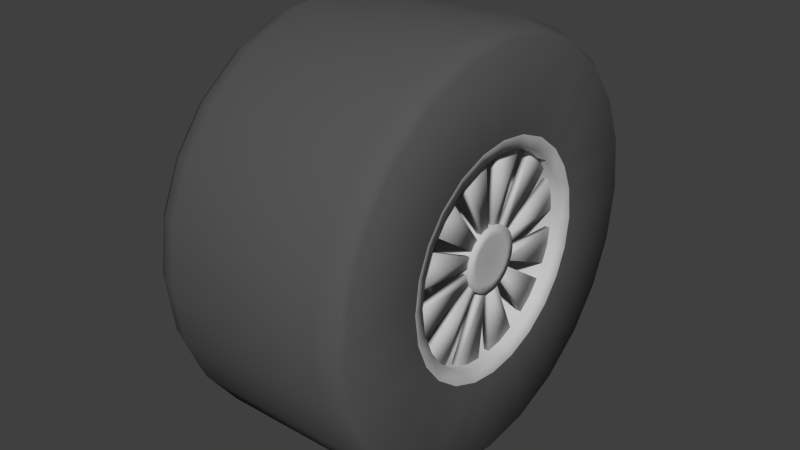 # Source: wheel_raid_1.blend  (saved by Blender 4.2.66; exported with 4.5.12 LTS)
import bpy
from mathutils import Matrix  # noqa: F401  (used for matrix-valued properties, if any)

bpy.ops.wm.read_factory_settings(use_empty=True)
scene = bpy.context.scene
scene.name = 'Scene'

# ---- materials (node trees are filled in below, after node groups)
mat_shiny___dddddd = bpy.data.materials.new('shiny [#dddddd]')
mat_shiny___dddddd.alpha_threshold = 0.0
mat_shiny___dddddd.use_transparent_shadow = False
mat_shiny___dddddd.diffuse_color = (0.5488, 0.5488, 0.5488, 1.0)
mat_shiny___dddddd.specular_color = (0.0, 0.0, 0.0)
mat_shiny___dddddd.roughness = 0.5
mat_black___333333 = bpy.data.materials.new('black [#333333]')
mat_black___333333.alpha_threshold = 0.0
mat_black___333333.use_transparent_shadow = False
mat_black___333333.diffuse_color = (0.09542, 0.09542, 0.09542, 1.0)
mat_black___333333.specular_color = (0.5, 0.5, 0.5)
mat_black___333333.roughness = 0.5
mat_black___333333.specular_intensity = 1.0

# ---- material node trees

# ---- world
world_world = bpy.data.worlds.new('World'); scene.world = world_world
world_world.color = (0.05088, 0.05088, 0.05088)
world_world.use_sun_shadow = False
world_world.sun_shadow_jitter_overblur = 0.0
world_world.cycles.sampling_method = 'NONE'
world_world.cycles.sample_map_resolution = 256

# ---- meshes
me_wheelparts_001_plane_001 = bpy.data.meshes.new('wheelparts.001_Plane.001')
me_wheelparts_001_plane_001.from_pydata([(-0.2428, 0.203, -0.1173), (-0.2099, 0.1799, -0.1039), (-0.2099, 0.2012, -0.05172), (-0.2428, 0.2271, -0.05837), (0.1166, 0.06288, -0.01659), (0.198, 0.06276, -0.01686), (0.1164, 0.065, 0.0), (0.1979, 0.065, 0.0), (0.2063, 0.2078, 0.0), (0.2127, 0.2271, -0.05837), (0.2127, 0.2345, 0.0), (0.2127, 0.203, -0.1173), (0.2063, 0.2012, -0.05172), (-0.2099, 0.2078, 0.0), (0.1979, 0.04794, 0.0), (0.198, 0.04629, -0.01244), (0.2063, 0.1799, -0.1039), (-0.2428, 0.2345, 0.0), (0.1911, 0.06023, -0.004624), (0.182, 0.06023, -0.004624), (0.1883, 0.2122, -0.01629), (0.178, 0.2122, -0.01629), (0.1883, 0.1941, -0.08873), (0.1911, 0.05509, -0.02518), (0.182, 0.05509, -0.02518), (0.178, 0.1941, -0.08873), (0.1166, 0.06288, 0.01659), (0.1164, 0.05633, 0.03244), (0.1979, 0.05633, 0.03244), (0.198, 0.06276, 0.01686), (0.2127, 0.2271, 0.05837), (0.2063, 0.2012, 0.05172), (-0.2099, 0.2012, 0.05172), (0.198, 0.04629, 0.01244), (0.1979, 0.04155, 0.02393), (0.1911, 0.05509, 0.02518), (0.1911, 0.06023, 0.004624), (0.178, 0.1941, 0.08873), (0.178, 0.2122, 0.01629), (0.182, 0.06023, 0.004624), (0.1883, 0.2122, 0.01629), (0.1883, 0.1941, 0.08873), (0.182, 0.05509, 0.02518), (-0.2428, 0.2031, 0.1172), (-0.2099, 0.1454, 0.1484), (-0.2428, 0.1641, 0.1675), (0.1166, 0.04581, 0.04616), (0.198, 0.04598, 0.04592), (0.1164, 0.0325, 0.05629), (0.2063, 0.1454, 0.1484), (0.2127, 0.1641, 0.1675), (0.2127, 0.1172, 0.2031), (0.2127, 0.2031, 0.1172), (0.198, 0.03391, 0.03387), (0.1941, 0.0, 0.0), (0.1979, 0.02397, 0.04152), (0.2063, 0.1039, 0.1799), (-0.2099, 0.1039, 0.1799), (0.1979, 0.0325, 0.05629), (-0.2099, 0.1799, 0.1038), (0.2063, 0.1799, 0.1038), (0.178, 0.1739, 0.1237), (0.182, 0.03412, 0.04985), (0.1883, 0.1202, 0.1756), (0.1911, 0.03412, 0.04985), (0.178, 0.1202, 0.1756), (0.1883, 0.1739, 0.1237), (0.1911, 0.04935, 0.03512), (0.182, 0.04935, 0.03512), (-0.2428, -4.6e-05, 0.2345), (0.1166, 0.01707, 0.06275), (0.2127, 0.063, 0.2258), (0.2127, -4.6e-05, 0.2345), (0.198, 0.01237, 0.0463), (0.2063, 0.05582, 0.2001), (-0.2099, 0.05582, 0.2001), (0.198, 0.01678, 0.06278), (0.2063, -4.1e-05, 0.2078), (-0.2099, -4.1e-05, 0.2078), (0.1883, 0.02021, 0.2125), (0.1911, 0.005737, 0.0603), (0.178, 0.092, 0.1919), (0.182, 0.005737, 0.0603), (0.182, 0.02611, 0.05447), (0.1883, 0.092, 0.1919), (0.178, 0.02021, 0.2125), (0.1911, 0.02611, 0.05447), (-0.2428, -0.063, 0.2259), (0.1166, -0.01707, 0.06275), (0.1164, -7e-05, 0.065), (0.1164, -0.0325, 0.05629), (0.1979, -0.0325, 0.05629), (0.2127, -0.063, 0.2258), (0.2127, -0.1172, 0.2031), (0.2063, -0.05582, 0.2001), (0.2063, -0.1039, 0.1799), (-0.2099, -0.1039, 0.1799), (-0.2099, -0.05582, 0.2001), (0.1979, -0.02397, 0.04152), (0.198, -0.01237, 0.0463), (0.198, -0.01678, 0.06278), (0.1979, -5.2e-05, 0.04794), (0.1979, -7e-05, 0.065), (-0.2428, -0.1172, 0.2031), (0.1883, -0.02021, 0.2125), (0.1883, -0.092, 0.1919), (0.1911, -0.005737, 0.0603), (0.178, -0.02021, 0.2125), (0.182, -0.005737, 0.0603), (0.182, -0.02611, 0.05447), (0.1911, -0.02611, 0.05447), (0.178, -0.092, 0.1919), (-0.2099, -0.1454, 0.1484), (-0.2099, -0.1799, 0.1038), (0.1166, -0.04581, 0.04616), (0.2127, -0.1641, 0.1675), (0.2063, -0.1454, 0.1484), (0.2127, -0.2031, 0.1172), (0.2063, -0.1799, 0.1038), (0.198, -0.04598, 0.04592), (0.198, -0.03391, 0.03387), (0.1883, -0.1739, 0.1237), (0.182, -0.04935, 0.03512), (0.182, -0.03412, 0.04985), (0.1911, -0.03412, 0.04985), (0.1883, -0.1202, 0.1756), (0.178, -0.1202, 0.1756), (0.178, -0.1739, 0.1237), (0.1911, -0.04935, 0.03512), (-0.2428, -0.2271, 0.05837), (0.1166, -0.06288, 0.01659), (0.198, -0.06276, 0.01686), (0.1979, -0.05633, 0.03244), (0.1164, -0.05633, 0.03244), (0.1164, -0.065, 0.0), (0.1979, -0.065, 0.0), (0.2063, -0.2012, 0.05172), (0.2127, -0.2271, 0.05837), (0.2127, -0.2345, 0.0), (0.2063, -0.2078, 0.0), (-0.2099, -0.2078, 0.0), (-0.2099, -0.2012, 0.05172), (0.1979, -0.04794, 0.0), (0.198, -0.04629, 0.01244), (0.1979, -0.04155, 0.02393), (-0.2428, -0.2345, 0.0), (0.1883, -0.1941, 0.08873), (0.1883, -0.2122, 0.01629), (0.182, -0.06023, 0.004624), (0.1911, -0.05509, 0.02518), (0.182, -0.05509, 0.02518), (0.1911, -0.06023, 0.004624), (0.178, -0.2122, 0.01629), (0.178, -0.1941, 0.08873), (-0.2428, -0.203, -0.1173), (-0.2428, -0.2271, -0.05837), (-0.2099, -0.2012, -0.05172), (-0.2099, -0.1799, -0.1039), (0.1166, -0.06288, -0.01659), (0.2127, -0.2271, -0.05837), (0.2063, -0.2012, -0.05172), (0.2127, -0.203, -0.1173), (0.2063, -0.1799, -0.1039), (0.198, -0.06276, -0.01686), (0.198, -0.04629, -0.01244), (0.1911, -0.06023, -0.004624), (0.1883, -0.2122, -0.0163), (0.182, -0.06023, -0.004624), (0.1911, -0.05509, -0.02518), (0.182, -0.05509, -0.02518), (0.178, -0.1941, -0.08873), (0.178, -0.2122, -0.0163), (0.1883, -0.1941, -0.08873), (-0.2099, -0.1454, -0.1484), (-0.2428, -0.1641, -0.1675), (0.1166, -0.04581, -0.04616), (0.198, -0.04598, -0.04592), (0.1979, -0.05626, -0.03256), (0.1164, -0.05626, -0.03256), (0.1164, -0.0325, -0.05629), (0.1979, -0.0325, -0.05629), (0.2127, -0.1641, -0.1675), (0.2127, -0.1172, -0.2031), (0.2063, -0.1454, -0.1484), (0.2063, -0.1039, -0.1799), (0.1979, -0.02397, -0.04152), (0.198, -0.03391, -0.03387), (0.1979, -0.04149, -0.02402), (-0.2099, -0.1039, -0.1799), (-0.2428, -0.1172, -0.2031), (0.1911, -0.04935, -0.03512), (0.182, -0.04935, -0.03512), (0.182, -0.03412, -0.04985), (0.1911, -0.03412, -0.04985), (0.1883, -0.1202, -0.1756), (0.178, -0.1202, -0.1756), (0.1883, -0.1739, -0.1237), (0.178, -0.1739, -0.1237), (0.1166, -0.01707, -0.06275), (0.1164, -7e-05, -0.065), (0.198, -0.01678, -0.06278), (0.2127, -0.063, -0.2258), (0.2063, -0.05582, -0.2001), (-0.2099, -0.05582, -0.2001), (0.198, -0.01237, -0.0463), (0.1979, -7e-05, -0.065), (0.1979, -5.2e-05, -0.04794), (0.1911, -0.005737, -0.0603), (0.182, -0.02611, -0.05447), (0.178, -0.092, -0.1919), (0.1911, -0.02611, -0.05447), (0.1883, -0.092, -0.1919), (0.1883, -0.02021, -0.2125), (0.178, -0.02021, -0.2125), (0.182, -0.005737, -0.0603), (-0.2428, 0.063, -0.2259), (0.1166, 0.01707, -0.06275), (0.1164, 0.0325, -0.05629), (0.1979, 0.0325, -0.05629), (0.2063, 0.05582, -0.2001), (0.2127, 0.063, -0.2258), (0.2127, 0.1172, -0.2031), (0.2063, -4.1e-05, -0.2078), (0.2127, -4.6e-05, -0.2345), (0.2063, 0.1039, -0.1799), (-0.2099, 0.1039, -0.1799), (-0.2099, 0.05582, -0.2001), (0.1979, 0.02397, -0.04152), (0.198, 0.01237, -0.0463), (0.198, 0.01678, -0.06278), (-0.2099, -4.1e-05, -0.2078), (-0.2428, 0.1172, -0.2031), (0.1883, 0.092, -0.1919), (0.182, 0.005737, -0.0603), (0.182, 0.02611, -0.05447), (0.178, 0.092, -0.1919), (0.1911, 0.005737, -0.0603), (0.1883, 0.02021, -0.2125), (0.1911, 0.02611, -0.05447), (0.178, 0.02021, -0.2125), (-0.2428, 0.1641, -0.1675), (-0.2099, 0.1454, -0.1484), (0.1166, 0.04581, -0.04616), (0.1164, 0.05626, -0.03256), (0.1979, 0.05626, -0.03256), (0.2127, 0.1641, -0.1675), (0.2063, 0.1454, -0.1484), (0.198, 0.04598, -0.04592), (0.198, 0.03391, -0.03387), (0.1979, 0.04149, -0.02402), (0.178, 0.1739, -0.1237), (0.182, 0.04935, -0.03512), (0.178, 0.1202, -0.1756), (0.1883, 0.1739, -0.1237), (0.1911, 0.03412, -0.04985), (0.182, 0.03412, -0.04985), (0.1883, 0.1202, -0.1756), (0.1911, 0.04935, -0.03512), (0.2127, 0.4067, 0.0), (-0.199, 0.3608, -0.2084), (-0.199, 0.4035, -0.1037), (-0.1651, 0.4151, -0.1067), (-0.1651, 0.3711, -0.2143), (0.2127, 0.3939, -0.1012), (0.2013, 0.4033, -0.1037), (0.2013, 0.4165, 0.0), (0.2127, 0.3522, -0.2034), (0.2013, 0.3606, -0.2083), (0.1658, 0.4151, -0.1067), (0.1658, 0.4286, 0.0), (-0.1651, 0.4286, 0.0), (-0.2135, 0.352, -0.2033), (-0.2135, 0.3938, -0.1012), (-0.199, 0.4166, 0.0), (-0.2135, 0.4066, 0.0), (0.1658, 0.3711, -0.2143), (-0.1651, 0.4151, 0.1067), (-0.199, 0.4035, 0.1037), (0.2013, 0.4033, 0.1037), (0.2127, 0.3939, 0.1012), (0.1658, 0.4151, 0.1067), (-0.2135, 0.3938, 0.1012), (-0.2428, 0.2271, 0.05837), (0.2127, 0.2846, 0.2905), (-0.199, 0.3609, 0.2083), (-0.199, 0.2916, 0.2976), (-0.1651, 0.2999, 0.3061), (-0.1651, 0.3712, 0.2142), (0.2127, 0.2033, 0.3522), (0.2013, 0.2915, 0.2975), (0.2013, 0.2082, 0.3607), (0.2013, 0.3607, 0.2082), (0.1658, 0.2999, 0.3061), (0.1658, 0.2143, 0.3711), (-0.1651, 0.2143, 0.3711), (-0.2135, 0.3521, 0.2032), (-0.2135, 0.2845, 0.2904), (-0.199, 0.2083, 0.3608), (-0.2135, 0.2033, 0.3521), (-0.2428, 0.1172, 0.2031), (0.1658, 0.3712, 0.2142), (0.2127, 0.3522, 0.2033), (-0.199, -8.2e-05, 0.4166), (-0.1651, -8.4e-05, 0.4286), (-0.1651, 0.1151, 0.4128), (-0.199, 0.1119, 0.4013), (0.2013, 0.1119, 0.4011), (0.2127, 0.1093, 0.3917), (0.2013, -8.2e-05, 0.4165), (0.1658, 0.1151, 0.4128), (-0.2135, 0.1092, 0.3916), (-0.2135, -8e-05, 0.4066), (-0.2428, 0.063, 0.2259), (0.1658, -8.4e-05, 0.4286), (0.2127, -8e-05, 0.4067), (0.2127, -0.1093, 0.3917), (0.2127, -0.2033, 0.3522), (-0.199, -0.1119, 0.4013), (-0.1651, -0.1151, 0.4128), (0.2013, -0.1119, 0.4011), (0.2013, -0.2082, 0.3607), (0.1658, -0.1151, 0.4128), (0.1658, -0.2143, 0.3711), (-0.1651, -0.2143, 0.3711), (-0.2135, -0.1092, 0.3916), (-0.199, -0.2083, 0.3608), (-0.2135, -0.2033, 0.3521), (0.2127, -0.2846, 0.2905), (-0.199, -0.3609, 0.2083), (-0.1651, -0.3712, 0.2142), (-0.1651, -0.2999, 0.3061), (-0.199, -0.2916, 0.2976), (0.2013, -0.2915, 0.2975), (0.2127, -0.3522, 0.2033), (0.2013, -0.3607, 0.2082), (0.1658, -0.2999, 0.3061), (-0.2135, -0.3521, 0.2032), (-0.2428, -0.2031, 0.1172), (-0.2135, -0.2845, 0.2904), (-0.2428, -0.1641, 0.1675), (0.1658, -0.3712, 0.2142), (0.2127, -0.4067, 0.0), (-0.199, -0.4035, 0.1037), (-0.1651, -0.4151, 0.1067), (0.2127, -0.3939, 0.1012), (0.2013, -0.4033, 0.1037), (0.2013, -0.4165, 0.0), (0.1658, -0.4151, 0.1067), (0.1658, -0.4286, 0.0), (-0.1651, -0.4286, 0.0), (-0.2135, -0.3938, 0.1012), (-0.199, -0.4166, 0.0), (-0.2135, -0.4066, 0.0), (0.2127, -0.3939, -0.1012), (-0.199, -0.3608, -0.2084), (-0.1651, -0.3711, -0.2143), (-0.1651, -0.4151, -0.1067), (-0.199, -0.4035, -0.1037), (0.2013, -0.4033, -0.1037), (0.2127, -0.3522, -0.2034), (0.2013, -0.3606, -0.2083), (0.1658, -0.4151, -0.1067), (-0.2135, -0.3938, -0.1012), (-0.2135, -0.352, -0.2033), (0.1658, -0.3711, -0.2143), (-0.199, -0.2916, -0.2976), (-0.1651, -0.2999, -0.3061), (0.2127, -0.2033, -0.3522), (0.2127, -0.2846, -0.2905), (0.2013, -0.2915, -0.2975), (0.2013, -0.2082, -0.3607), (0.1658, -0.2999, -0.3061), (0.1658, -0.2143, -0.3711), (-0.1651, -0.2143, -0.3711), (-0.2135, -0.2845, -0.2904), (-0.199, -0.2083, -0.3608), (-0.2135, -0.2033, -0.3521), (-0.1651, -0.1151, -0.4128), (-0.199, -0.1119, -0.4013), (0.2013, -0.1119, -0.4011), (0.2127, -0.1093, -0.3917), (0.1658, -0.1151, -0.4128), (-0.2135, -0.1092, -0.3916), (-0.2428, -0.063, -0.2259), (0.2127, 0.2033, -0.3522), (-0.199, -8.2e-05, -0.4166), (-0.199, 0.1119, -0.4013), (-0.1651, 0.1151, -0.4128), (-0.1651, -8.4e-05, -0.4286), (0.2127, 0.1093, -0.3917), (0.2013, 0.1119, -0.4011), (0.2013, 0.2082, -0.3607), (0.2013, -8.2e-05, -0.4165), (0.1658, 0.1151, -0.4128), (0.1658, 0.2143, -0.3711), (-0.1651, 0.2143, -0.3711), (-0.2135, 0.1092, -0.3916), (-0.2428, -4.6e-05, -0.2345), (-0.2135, -8e-05, -0.4066), (-0.199, 0.2083, -0.3608), (-0.2135, 0.2033, -0.3521), (0.1658, -8.4e-05, -0.4286), (0.2127, -8e-05, -0.4067), (-0.1651, 0.2999, -0.3061), (-0.199, 0.2916, -0.2976), (0.2013, 0.2915, -0.2975), (0.2127, 0.2846, -0.2905), (0.1658, 0.2999, -0.3061), (-0.2135, 0.2845, -0.2904)], [], [(0, 1, 2, 3), (6, 7, 5, 4), (22, 23, 24, 25), (26, 27, 28, 29), (6, 26, 29, 7), (8, 10, 30, 31), (55, 54, 53), (55, 73, 54), (74, 75, 57, 56), (58, 76, 73, 55), (74, 77, 78, 75), (94, 95, 96, 97), (100, 99, 101, 102), (115, 117, 118, 116), (130, 131, 132, 133), (134, 135, 131, 130), (154, 155, 156, 157), (159, 161, 162, 160), (175, 176, 177, 178), (179, 180, 176, 175), (173, 188, 189, 174), (179, 198, 200, 180), (220, 219, 222, 223), (14, 54, 15), (33, 34, 54), (14, 33, 54), (99, 54, 101), (98, 54, 99), (98, 120, 54), (143, 54, 144), (142, 54, 143), (142, 164, 54), (186, 54, 187), (185, 54, 186), (204, 206, 54), (185, 204, 54), (227, 54, 228), (248, 249, 54), (227, 248, 54), (259, 260, 261, 262), (266, 267, 264, 263), (265, 264, 268, 269), (269, 268, 261, 270), (260, 259, 271, 272), (270, 261, 260, 273), (273, 260, 272, 274), (262, 261, 268, 275), (268, 264, 267, 275), (265, 269, 280, 278), (269, 270, 276, 280), (270, 273, 277, 276), (284, 285, 286, 287), (290, 289, 292, 293), (293, 292, 286, 294), (285, 284, 295, 296), (294, 286, 285, 297), (287, 286, 292, 300), (50, 52, 301, 283), (292, 289, 291, 300), (302, 303, 304, 305), (288, 290, 306, 307), (290, 293, 309, 306), (293, 294, 304, 309), (294, 297, 305, 304), (303, 313, 309, 304), (309, 313, 308, 306), (93, 92, 315, 316), (320, 319, 321, 322), (322, 321, 318, 323), (323, 318, 317, 325), (325, 317, 324, 326), (93, 316, 327, 115), (328, 329, 330, 331), (320, 322, 335, 332), (322, 323, 330, 335), (323, 325, 331, 330), (329, 340, 335, 330), (335, 340, 334, 332), (346, 345, 347, 348), (348, 347, 343, 349), (349, 343, 342, 351), (138, 341, 353, 159), (354, 355, 356, 357), (346, 348, 361, 358), (348, 349, 356, 361), (349, 351, 357, 356), (351, 352, 362, 357), (355, 364, 361, 356), (361, 364, 360, 358), (367, 368, 369, 370), (370, 369, 371, 372), (372, 371, 366, 373), (373, 366, 365, 375), (375, 365, 374, 376), (367, 370, 379, 380), (370, 372, 381, 379), (372, 373, 377, 381), (373, 375, 378, 377), (385, 386, 387, 388), (391, 390, 393, 394), (394, 393, 387, 395), (395, 387, 386, 399), (399, 386, 396, 400), (388, 387, 393, 401), (393, 390, 392, 401), (391, 394, 407, 405), (394, 395, 403, 407), (395, 399, 404, 403), (8, 12, 9, 10), (9, 12, 16, 11), (12, 8, 13, 2), (7, 14, 15, 5), (12, 2, 1, 16), (2, 13, 17, 3), (22, 20, 18, 23), (25, 24, 19, 21), (23, 18, 19, 24), (20, 22, 25, 21), (18, 20, 21, 19), (43, 282, 32, 59), (30, 52, 60, 31), (31, 32, 13, 8), (7, 29, 33, 14), (29, 28, 34, 33), (31, 60, 59, 32), (32, 282, 17, 13), (41, 35, 36, 40), (37, 38, 39, 42), (35, 42, 39, 36), (40, 38, 37, 41), (36, 39, 38, 40), (41, 37, 42, 35), (43, 59, 44, 45), (48, 58, 47, 46), (56, 49, 50, 51), (50, 49, 60, 52), (49, 56, 57, 44), (58, 55, 53, 47), (49, 44, 59, 60), (44, 57, 299, 45), (66, 63, 64, 67), (61, 68, 62, 65), (67, 64, 62, 68), (63, 66, 61, 65), (64, 63, 65, 62), (66, 67, 68, 61), (69, 312, 75, 78), (48, 70, 76, 58), (56, 51, 71, 74), (71, 72, 77, 74), (75, 312, 299, 57), (79, 80, 86, 84), (85, 81, 83, 82), (80, 82, 83, 86), (84, 81, 85, 79), (86, 83, 81, 84), (79, 85, 82, 80), (69, 78, 97, 87), (88, 100, 102, 89), (90, 91, 100, 88), (95, 94, 92, 93), (92, 94, 77, 72), (91, 98, 99, 100), (94, 97, 78, 77), (97, 96, 103, 87), (104, 105, 110, 106), (107, 108, 109, 111), (106, 110, 109, 108), (105, 104, 107, 111), (110, 105, 111, 109), (104, 106, 108, 107), (337, 339, 112, 113), (90, 114, 119, 91), (95, 93, 115, 116), (116, 112, 96, 95), (91, 119, 120, 98), (116, 118, 113, 112), (112, 339, 103, 96), (121, 128, 124, 125), (127, 126, 123, 122), (128, 122, 123, 124), (125, 126, 127, 121), (124, 123, 126, 125), (121, 127, 122, 128), (337, 113, 141, 129), (139, 136, 137, 138), (137, 136, 118, 117), (136, 139, 140, 141), (135, 142, 143, 131), (131, 143, 144, 132), (136, 141, 113, 118), (141, 140, 145, 129), (146, 147, 151, 149), (153, 150, 148, 152), (149, 151, 148, 150), (147, 146, 153, 152), (151, 147, 152, 148), (146, 149, 150, 153), (134, 158, 163, 135), (139, 138, 159, 160), (160, 156, 140, 139), (135, 163, 164, 142), (160, 162, 157, 156), (156, 155, 145, 140), (172, 168, 165, 166), (170, 171, 167, 169), (168, 169, 167, 165), (166, 171, 170, 172), (165, 167, 171, 166), (172, 170, 169, 168), (154, 157, 173, 174), (184, 183, 181, 182), (181, 183, 162, 161), (183, 184, 188, 173), (180, 185, 186, 176), (176, 186, 187, 177), (183, 173, 157, 162), (196, 194, 193, 190), (197, 191, 192, 195), (190, 193, 192, 191), (194, 196, 197, 195), (193, 194, 195, 192), (196, 190, 191, 197), (397, 383, 203, 230), (198, 199, 205, 200), (184, 182, 201, 202), (201, 223, 222, 202), (202, 203, 188, 184), (180, 200, 204, 185), (200, 205, 206, 204), (202, 222, 230, 203), (203, 383, 189, 188), (212, 207, 210, 211), (213, 209, 208, 214), (207, 214, 208, 210), (211, 209, 213, 212), (210, 208, 209, 211), (212, 213, 214, 207), (397, 230, 226, 215), (217, 218, 229, 216), (224, 219, 220, 221), (219, 224, 225, 226), (218, 227, 228, 229), (219, 226, 230, 222), (226, 225, 231, 215), (237, 232, 238, 236), (239, 233, 234, 235), (236, 238, 234, 233), (232, 237, 239, 235), (238, 232, 235, 234), (237, 236, 233, 239), (0, 240, 241, 1), (242, 243, 244, 247), (217, 242, 247, 218), (224, 221, 245, 246), (245, 11, 16, 246), (246, 241, 225, 224), (218, 247, 248, 227), (247, 244, 249, 248), (246, 16, 1, 241), (241, 240, 231, 225), (253, 257, 254, 256), (250, 252, 255, 251), (257, 251, 255, 254), (256, 252, 250, 253), (254, 255, 252, 256), (253, 250, 251, 257), (10, 9, 263, 258), (258, 263, 264, 265), (0, 3, 272, 271), (274, 272, 3, 17), (9, 11, 266, 263), (10, 258, 279, 30), (258, 265, 278, 279), (273, 274, 281, 277), (274, 17, 282, 281), (51, 50, 283, 288), (288, 283, 289, 290), (301, 291, 289, 283), (43, 45, 296, 295), (297, 285, 296, 298), (298, 296, 45, 299), (51, 288, 307, 71), (314, 307, 306, 308), (305, 310, 311, 302), (69, 311, 310, 312), (297, 298, 310, 305), (298, 299, 312, 310), (71, 307, 314, 72), (316, 315, 319, 320), (326, 324, 87, 103), (316, 320, 332, 327), (333, 327, 332, 334), (331, 338, 336, 328), (337, 336, 338, 339), (325, 326, 338, 331), (326, 103, 339, 338), (115, 327, 333, 117), (138, 137, 344, 341), (341, 344, 345, 346), (351, 342, 350, 352), (352, 350, 129, 145), (341, 346, 358, 353), (359, 353, 358, 360), (357, 362, 363, 354), (154, 363, 362, 155), (352, 145, 155, 362), (159, 353, 359, 161), (182, 181, 368, 367), (376, 374, 174, 189), (182, 367, 380, 201), (375, 376, 382, 378), (376, 189, 383, 382), (221, 220, 389, 384), (384, 389, 390, 391), (402, 392, 390, 389), (386, 385, 398, 396), (397, 215, 396, 398), (400, 396, 215, 231), (220, 223, 402, 389), (221, 384, 406, 245), (384, 391, 405, 406), (399, 400, 408, 404), (400, 231, 240, 408), (46, 47, 28, 27), (53, 54, 34), (73, 101, 54), (76, 102, 101, 73), (163, 177, 187, 164), (15, 54, 249), (120, 144, 54), (164, 187, 54), (228, 54, 206), (284, 287, 276, 277), (287, 300, 280, 276), (280, 300, 291, 278), (302, 317, 318, 303), (303, 318, 321, 313), (321, 319, 308, 313), (328, 342, 343, 329), (333, 334, 345, 344), (329, 343, 347, 340), (347, 345, 334, 340), (354, 365, 366, 355), (355, 366, 371, 364), (371, 369, 360, 364), (385, 388, 377, 378), (402, 380, 379, 392), (388, 401, 381, 377), (381, 401, 392, 379), (259, 262, 403, 404), (266, 406, 405, 267), (262, 275, 407, 403), (407, 275, 267, 405), (4, 5, 244, 243), (5, 15, 249, 244), (47, 53, 34, 28), (70, 89, 102, 76), (114, 133, 132, 119), (119, 132, 144, 120), (158, 178, 177, 163), (216, 229, 205, 199), (229, 228, 206, 205), (301, 279, 278, 291), (277, 281, 295, 284), (43, 295, 281, 282), (30, 279, 301, 52), (314, 308, 319, 315), (317, 302, 311, 324), (69, 87, 324, 311), (92, 72, 314, 315), (342, 328, 336, 350), (337, 129, 350, 336), (137, 117, 333, 344), (359, 360, 369, 368), (365, 354, 363, 374), (154, 174, 374, 363), (181, 161, 359, 368), (378, 382, 398, 385), (397, 398, 382, 383), (201, 380, 402, 223), (404, 408, 271, 259), (0, 271, 408, 240), (245, 406, 266, 11)])
me_wheelparts_001_plane_001.polygons.foreach_set('use_smooth', [True] * 384)
me_wheelparts_001_plane_001.polygons.foreach_set('material_index', [0, 0, 0, 0, 0, 0, 0, 0, 0, 0, 0, 0, 0, 0, 0, 0, 0, 0, 0, 0, 0, 0, 0, 0, 0, 0, 0, 0, 0, 0, 0, 0, 0, 0, 0, 0, 0, 0, 0, 1, 1, 1, 1, 1, 1, 1, 1, 1, 1, 1, 1, 1, 1, 1, 1, 1, 1, 1, 1, 1, 1, 1, 1, 1, 1, 1, 1, 1, 1, 1, 1, 1, 1, 1, 1, 1, 1, 1, 1, 1, 1, 1, 1, 1, 1, 1, 1, 1, 1, 1, 1, 1, 1, 1, 1, 1, 1, 1, 1, 1, 1, 1, 1, 1, 1, 1, 1, 1, 0, 0, 0, 0, 0, 0, 0, 0, 0, 0, 0, 0, 0, 0, 0, 0, 0, 0, 0, 0, 0, 0, 0, 0, 0, 0, 0, 0, 0, 0, 0, 0, 0, 0, 0, 0, 0, 0, 0, 0, 0, 0, 0, 0, 0, 0, 0, 0, 0, 0, 0, 0, 0, 0, 0, 0, 0, 0, 0, 0, 0, 0, 0, 0, 0, 0, 0, 0, 0, 0, 0, 0, 0, 0, 0, 0, 0, 0, 0, 0, 0, 0, 0, 0, 0, 0, 0, 0, 0, 0, 0, 0, 0, 0, 0, 0, 0, 0, 0, 0, 0, 0, 0, 0, 0, 0, 0, 0, 0, 0, 0, 0, 0, 0, 0, 0, 0, 0, 0, 0, 0, 0, 0, 0, 0, 0, 0, 0, 0, 0, 0, 0, 0, 0, 0, 0, 0, 0, 0, 0, 0, 0, 0, 0, 0, 0, 0, 0, 0, 0, 0, 0, 0, 0, 0, 0, 0, 0, 0, 1, 1, 1, 1, 1, 1, 1, 1, 1, 1, 1, 1, 1, 1, 1, 1, 1, 1, 1, 1, 1, 1, 1, 1, 1, 1, 1, 1, 1, 1, 1, 1, 1, 1, 1, 1, 1, 1, 1, 1, 1, 1, 1, 1, 1, 1, 1, 1, 1, 1, 1, 1, 1, 1, 1, 1, 1, 0, 0, 0, 0, 0, 0, 0, 0, 0, 1, 1, 1, 1, 1, 1, 1, 1, 1, 1, 1, 1, 1, 1, 1, 1, 1, 1, 1, 1, 1, 0, 0, 0, 0, 0, 0, 0, 0, 0, 1, 1, 1, 1, 1, 1, 1, 1, 1, 1, 1, 1, 1, 1, 1, 1, 1, 1, 1, 1, 1])
me_wheelparts_001_plane_001.materials.append(mat_shiny___dddddd)
me_wheelparts_001_plane_001.materials.append(mat_black___333333)
me_wheelparts_001_plane_001.use_remesh_preserve_volume = False
me_wheelparts_001_plane_001.use_remesh_preserve_attributes = False
me_wheelparts_001_plane_001.use_mirror_vertex_groups = False
me_wheelparts_001_plane_001.update()
me_wheelparts_001_plane_001.normals_split_custom_set([tuple(v) for v in zip(*[iter([-0.9498, -0.271, 0.1565, -0.3439, -0.8132, 0.4696, -0.3435, -0.9083, 0.2386, -0.9493, -0.3042, 0.07969, 0.0005409, 1.0, -6.735e-08, 0.6766, 0.7363, -4.882e-08, 0.682, 0.7065, -0.1891, 0.0003065, 0.9661, -0.258, 0.5629, 0.3606, -0.7438, 0.5939, -0.7236, -0.3517, -0.5787, -0.7367, -0.3498, -0.5759, 0.3514, -0.7381, 0.0003074, 0.9663, 0.2575, 7.368e-05, 0.8663, 0.4995, 0.6767, 0.6378, 0.3678, 0.6821, 0.7065, 0.1887, 0.0005409, 1.0, -6.735e-08, 0.0003074, 0.9663, 0.2575, 0.6821, 0.7065, 0.1887, 0.6766, 0.7363, -4.882e-08, 0.6445, -0.7646, 0.0, 0.9942, -0.108, -5.964e-10, 0.9942, -0.1041, -0.02728, 0.6456, -0.7387, -0.1939, 0.9994, -0.01782, -0.03087, 0.9973, -0.05221, -0.05213, 0.9993, -0.02686, -0.02683, 0.9994, -0.01782, -0.03087, 0.9993, -0.009807, -0.03668, 0.9973, -0.05221, -0.05213, 0.6456, -0.2013, -0.7367, -0.3435, -0.2475, -0.9059, -0.3432, -0.4696, -0.8134, 0.6445, -0.3823, -0.6622, 0.6766, 0.3682, 0.6377, 0.682, 0.1894, 0.7064, 0.9993, -0.009807, -0.03668, 0.9994, -0.01782, -0.03087, 0.6456, -0.2013, -0.7367, 0.6466, 7.389e-05, -0.7628, -0.3439, 9.027e-05, -0.939, -0.3435, -0.2475, -0.9059, 0.6456, 0.2014, -0.7367, 0.6445, 0.3823, -0.6622, -0.3432, 0.4696, -0.8134, -0.3435, 0.2476, -0.9059, 0.6821, -0.1898, 0.7062, 0.9993, 0.009864, -0.03668, 0.9994, 5.654e-05, -0.03566, 0.6767, -0.0003719, 0.7363, 0.9942, 0.07567, -0.0765, 0.9942, 0.09286, -0.0536, 0.6466, 0.6606, -0.3813, 0.6456, 0.5373, -0.5427, 0.0003074, -0.9663, 0.2575, 0.6821, -0.7065, 0.1887, 0.6767, -0.6378, 0.3678, 7.368e-05, -0.8663, 0.4995, 0.0005409, -1.0, 6.735e-08, 0.6766, -0.7363, 4.882e-08, 0.6821, -0.7065, 0.1887, 0.0003074, -0.9663, 0.2575, -0.9498, 0.271, 0.1565, -0.9493, 0.3042, 0.07969, -0.3435, 0.9083, 0.2386, -0.3439, 0.8132, 0.4696, 0.9942, 0.1041, 0.02728, 0.9942, 0.09285, 0.05362, 0.6466, 0.6606, 0.3815, 0.6456, 0.7386, 0.194, 0.0003105, -0.7062, -0.7081, 0.6821, -0.5167, -0.5174, 0.6767, -0.6374, -0.3685, 7.367e-05, -0.8658, -0.5005, 0.0005424, -0.5, -0.866, 0.6766, -0.3682, -0.6377, 0.6821, -0.5167, -0.5174, 0.0003105, -0.7062, -0.7081, -0.3435, 0.6607, 0.6674, -0.3432, 0.4696, 0.8134, -0.9488, 0.158, 0.2736, -0.9493, 0.2211, 0.2236, 0.0005424, -0.5, -0.866, 0.0003078, -0.2601, -0.9656, 0.6821, -0.1898, -0.7062, 0.6766, -0.3682, -0.6377, 0.9942, -0.02841, 0.1038, 0.6456, -0.2013, 0.7367, 0.6466, 7.385e-05, 0.7628, 0.9942, 1.123e-05, 0.1072, 0.9994, -0.03565, 0.0, 0.9973, -0.05221, -0.05213, 0.9993, -0.03667, 0.009845, 0.9993, -0.0367, -0.009795, 0.9994, -0.03091, -0.01778, 0.9973, -0.05221, -0.05213, 0.9994, -0.03565, 0.0, 0.9993, -0.0367, -0.009795, 0.9973, -0.05221, -0.05213, 0.9993, 0.009864, -0.03668, 0.9973, -0.05221, -0.05213, 0.9994, 5.654e-05, -0.03566, 0.9994, 0.01782, -0.03087, 0.9973, -0.05221, -0.05213, 0.9993, 0.009864, -0.03668, 0.9994, 0.01782, -0.03087, 0.9993, 0.02686, -0.02683, 0.9973, -0.05221, -0.05213, 0.9993, 0.0367, -0.009795, 0.9973, -0.05221, -0.05213, 0.9994, 0.03091, -0.01778, 0.9994, 0.03565, 0.0, 0.9973, -0.05221, -0.05213, 0.9993, 0.0367, -0.009795, 0.9994, 0.03565, 0.0, 0.9993, 0.03667, 0.009845, 0.9973, -0.05221, -0.05213, 0.9993, 0.02683, 0.02688, 0.9973, -0.05221, -0.05213, 0.9994, 0.03085, 0.01788, 0.9994, 0.01782, 0.03087, 0.9973, -0.05221, -0.05213, 0.9993, 0.02683, 0.02688, 0.9993, 0.009864, 0.03668, 0.9994, 5.682e-05, 0.03566, 0.9973, -0.05221, -0.05213, 0.9994, 0.01782, 0.03087, 0.9993, 0.009864, 0.03668, 0.9973, -0.05221, -0.05213, 0.9994, -0.01782, 0.03087, 0.9973, -0.05221, -0.05213, 0.9993, -0.009807, 0.03668, 0.9993, -0.02683, 0.02688, 0.9994, -0.03085, 0.01788, 0.9973, -0.05221, -0.05213, 0.9994, -0.01782, 0.03087, 0.9993, -0.02683, 0.02688, 0.9973, -0.05221, -0.05213, -0.451, 0.7729, -0.4463, -0.4512, 0.8632, -0.2266, -0.1655, 0.9539, -0.2504, -0.1654, 0.854, -0.4932, 0.8937, 0.3885, -0.2243, 0.4871, 0.7563, -0.4368, 0.4873, 0.8446, -0.2217, 0.8943, 0.4328, -0.1138, 0.4876, 0.8731, 0.0, 0.4873, 0.8446, -0.2217, 0.1613, 0.9546, -0.2505, 0.1613, 0.9869, 0.0, 0.1613, 0.9869, 0.0, 0.1613, 0.9546, -0.2505, -0.1655, 0.9539, -0.2504, -0.1656, 0.9862, -4.913e-09, -0.4512, 0.8632, -0.2266, -0.451, 0.7729, -0.4463, -0.8294, 0.4837, -0.2793, -0.83, 0.5395, -0.1417, -0.1656, 0.9862, -4.913e-09, -0.1655, 0.9539, -0.2504, -0.4512, 0.8632, -0.2266, -0.4513, 0.8924, 9.728e-09, -0.4513, 0.8924, 9.728e-09, -0.4512, 0.8632, -0.2266, -0.83, 0.5395, -0.1417, -0.8306, 0.5569, 1.049e-08, -0.1654, 0.854, -0.4932, -0.1655, 0.9539, -0.2504, 0.1613, 0.9546, -0.2505, 0.1612, 0.8547, -0.4935, 0.1613, 0.9546, -0.2505, 0.4873, 0.8446, -0.2217, 0.4871, 0.7563, -0.4368, 0.1612, 0.8547, -0.4935, 0.4876, 0.8731, 0.0, 0.1613, 0.9869, 0.0, 0.1613, 0.9546, 0.2505, 0.4873, 0.8446, 0.2216, 0.1613, 0.9869, 0.0, -0.1656, 0.9862, -4.913e-09, -0.1655, 0.9539, 0.2503, 0.1613, 0.9546, 0.2505, -0.1656, 0.9862, -4.913e-09, -0.4513, 0.8924, 9.728e-09, -0.4512, 0.8632, 0.2265, -0.1655, 0.9539, 0.2503, -0.451, 0.773, 0.4462, -0.4512, 0.6278, 0.6342, -0.1655, 0.6938, 0.7009, -0.1654, 0.8541, 0.493, 0.4876, 0.4365, 0.7561, 0.4873, 0.6143, 0.6206, 0.1613, 0.6943, 0.7014, 0.1613, 0.4934, 0.8547, 0.1613, 0.4934, 0.8547, 0.1613, 0.6943, 0.7014, -0.1655, 0.6938, 0.7009, -0.1656, 0.4931, 0.8541, -0.4512, 0.6278, 0.6342, -0.451, 0.773, 0.4462, -0.8294, 0.4838, 0.2792, -0.83, 0.3925, 0.3963, -0.1656, 0.4931, 0.8541, -0.1655, 0.6938, 0.7009, -0.4512, 0.6278, 0.6342, -0.4513, 0.4462, 0.7728, -0.1654, 0.8541, 0.493, -0.1655, 0.6938, 0.7009, 0.1613, 0.6943, 0.7014, 0.1612, 0.8548, 0.4934, 0.9942, -0.07567, -0.0765, 0.9942, -0.09287, -0.0536, 0.8937, 0.3885, 0.2243, 0.8943, 0.315, 0.318, 0.1613, 0.6943, 0.7014, 0.4873, 0.6143, 0.6206, 0.4871, 0.7564, 0.4366, 0.1612, 0.8548, 0.4934, -0.451, -8.858e-05, 0.8925, -0.1654, -9.763e-05, 0.9862, -0.1655, 0.2601, 0.9513, -0.4512, 0.2354, 0.8608, 0.8948, 0.2232, 0.3867, 0.4876, 0.4365, 0.7561, 0.4873, 0.2303, 0.8423, 0.8943, 0.1179, 0.4317, 0.4876, 0.4365, 0.7561, 0.1613, 0.4934, 0.8547, 0.1613, 0.2603, 0.952, 0.4873, 0.2303, 0.8423, 0.1613, 0.4934, 0.8547, -0.1656, 0.4931, 0.8541, -0.1655, 0.2601, 0.9513, 0.1613, 0.2603, 0.952, -0.1656, 0.4931, 0.8541, -0.4513, 0.4462, 0.7728, -0.4512, 0.2354, 0.8608, -0.1655, 0.2601, 0.9513, -0.1654, -9.763e-05, 0.9862, 0.1612, -9.766e-05, 0.9869, 0.1613, 0.2603, 0.952, -0.1655, 0.2601, 0.9513, 0.1613, 0.2603, 0.952, 0.1612, -9.766e-05, 0.9869, 0.4871, -8.696e-05, 0.8734, 0.4873, 0.2303, 0.8423, 0.9942, 0.05399, -0.09351, 0.9942, 0.02842, -0.1038, 0.8943, -0.1179, 0.4317, 0.8948, -0.2232, 0.3867, 0.4876, -0.4365, 0.7561, 0.4873, -0.2304, 0.8423, 0.1613, -0.2604, 0.9519, 0.1613, -0.4934, 0.8547, 0.1613, -0.4934, 0.8547, 0.1613, -0.2604, 0.9519, -0.1655, -0.2602, 0.9513, -0.1656, -0.4931, 0.8541, -0.1656, -0.4931, 0.8541, -0.1655, -0.2602, 0.9513, -0.4512, -0.2354, 0.8608, -0.4513, -0.4462, 0.7728, -0.4513, -0.4462, 0.7728, -0.4512, -0.2354, 0.8608, -0.83, -0.147, 0.538, -0.8306, -0.2785, 0.4823, 0.9942, 0.05399, -0.09351, 0.8948, -0.2232, 0.3867, 0.8943, -0.315, 0.318, 0.9942, 0.07567, -0.0765, -0.451, -0.773, 0.4462, -0.1654, -0.8541, 0.493, -0.1655, -0.6938, 0.7009, -0.4512, -0.6278, 0.6343, 0.4876, -0.4365, 0.7561, 0.1613, -0.4934, 0.8547, 0.1613, -0.6943, 0.7014, 0.4873, -0.6143, 0.6206, 0.1613, -0.4934, 0.8547, -0.1656, -0.4931, 0.8541, -0.1655, -0.6938, 0.7009, 0.1613, -0.6943, 0.7014, -0.1656, -0.4931, 0.8541, -0.4513, -0.4462, 0.7728, -0.4512, -0.6278, 0.6343, -0.1655, -0.6938, 0.7009, -0.1654, -0.8541, 0.493, 0.1612, -0.8548, 0.4934, 0.1613, -0.6943, 0.7014, -0.1655, -0.6938, 0.7009, 0.1613, -0.6943, 0.7014, 0.1612, -0.8548, 0.4934, 0.4871, -0.7564, 0.4366, 0.4873, -0.6143, 0.6206, 0.4876, -0.8731, 2.239e-07, 0.4873, -0.8446, 0.2216, 0.1613, -0.9546, 0.2504, 0.1614, -0.9869, 4.564e-07, 0.1614, -0.9869, 4.564e-07, 0.1613, -0.9546, 0.2504, -0.1655, -0.9539, 0.2503, -0.1656, -0.9862, 4.593e-07, -0.1656, -0.9862, 4.593e-07, -0.1655, -0.9539, 0.2503, -0.4512, -0.8632, 0.2265, -0.4513, -0.8924, 2.432e-07, 0.9942, 0.108, 5.964e-10, 0.8948, -0.4465, 7.436e-08, 0.8943, -0.4329, -0.1138, 0.9942, 0.1041, 0.02728, -0.451, -0.7729, -0.4463, -0.1654, -0.854, -0.4932, -0.1655, -0.9539, -0.2504, -0.4512, -0.8632, -0.2266, 0.4876, -0.8731, 2.239e-07, 0.1614, -0.9869, 4.564e-07, 0.1613, -0.9546, -0.2505, 0.4873, -0.8446, -0.2217, 0.1614, -0.9869, 4.564e-07, -0.1656, -0.9862, 4.593e-07, -0.1655, -0.9539, -0.2504, 0.1613, -0.9546, -0.2505, -0.1656, -0.9862, 4.593e-07, -0.4513, -0.8924, 2.432e-07, -0.4512, -0.8632, -0.2266, -0.1655, -0.9539, -0.2504, -0.4513, -0.8924, 2.432e-07, -0.8306, -0.5569, 1.271e-07, -0.83, -0.5395, -0.1417, -0.4512, -0.8632, -0.2266, -0.1654, -0.854, -0.4932, 0.1612, -0.8547, -0.4935, 0.1613, -0.9546, -0.2505, -0.1655, -0.9539, -0.2504, 0.1613, -0.9546, -0.2505, 0.1612, -0.8547, -0.4935, 0.4871, -0.7563, -0.4368, 0.4873, -0.8446, -0.2217, 0.8948, -0.2232, -0.3867, 0.8943, -0.3149, -0.318, 0.4873, -0.6143, -0.6206, 0.4876, -0.4365, -0.7561, 0.4876, -0.4365, -0.7561, 0.4873, -0.6143, -0.6206, 0.1613, -0.6942, -0.7015, 0.1613, -0.4934, -0.8547, 0.1613, -0.4934, -0.8547, 0.1613, -0.6942, -0.7015, -0.1655, -0.6937, -0.701, -0.1656, -0.4931, -0.8541, -0.1656, -0.4931, -0.8541, -0.1655, -0.6937, -0.701, -0.4512, -0.6278, -0.6343, -0.4513, -0.4462, -0.7728, -0.4513, -0.4462, -0.7728, -0.4512, -0.6278, -0.6343, -0.83, -0.3924, -0.3964, -0.8306, -0.2785, -0.4823, 0.8948, -0.2232, -0.3867, 0.4876, -0.4365, -0.7561, 0.4873, -0.2304, -0.8423, 0.8943, -0.1179, -0.4317, 0.4876, -0.4365, -0.7561, 0.1613, -0.4934, -0.8547, 0.1613, -0.2604, -0.9519, 0.4873, -0.2304, -0.8423, 0.1613, -0.4934, -0.8547, -0.1656, -0.4931, -0.8541, -0.1655, -0.2602, -0.9513, 0.1613, -0.2604, -0.9519, -0.1656, -0.4931, -0.8541, -0.4513, -0.4462, -0.7728, -0.4512, -0.2354, -0.8608, -0.1655, -0.2602, -0.9513, -0.451, -8.858e-05, -0.8925, -0.4512, 0.2354, -0.8608, -0.1655, 0.2601, -0.9513, -0.1655, -9.764e-05, -0.9862, 0.4876, 0.4365, -0.7561, 0.4873, 0.2303, -0.8423, 0.1613, 0.2603, -0.952, 0.1613, 0.4935, -0.8547, 0.1613, 0.4935, -0.8547, 0.1613, 0.2603, -0.952, -0.1655, 0.2601, -0.9513, -0.1656, 0.4931, -0.8541, -0.1656, 0.4931, -0.8541, -0.1655, 0.2601, -0.9513, -0.4512, 0.2354, -0.8608, -0.4513, 0.4462, -0.7728, -0.4513, 0.4462, -0.7728, -0.4512, 0.2354, -0.8608, -0.83, 0.147, -0.538, -0.8306, 0.2785, -0.4823, -0.1655, -9.764e-05, -0.9862, -0.1655, 0.2601, -0.9513, 0.1613, 0.2603, -0.952, 0.1612, -9.778e-05, -0.9869, 0.1613, 0.2603, -0.952, 0.4873, 0.2303, -0.8423, 0.4871, -8.729e-05, -0.8734, 0.1612, -9.778e-05, -0.9869, 0.4876, 0.4365, -0.7561, 0.1613, 0.4935, -0.8547, 0.1613, 0.6942, -0.7015, 0.4873, 0.6143, -0.6207, 0.1613, 0.4935, -0.8547, -0.1656, 0.4931, -0.8541, -0.1655, 0.6937, -0.701, 0.1613, 0.6942, -0.7015, -0.1656, 0.4931, -0.8541, -0.4513, 0.4462, -0.7728, -0.4512, 0.6278, -0.6343, -0.1655, 0.6937, -0.701, 0.6445, -0.7646, 0.0, 0.6456, -0.7386, 0.194, 0.9942, -0.1041, 0.02728, 0.9942, -0.108, -5.964e-10, 0.9942, -0.1041, 0.02728, 0.6456, -0.7386, 0.194, 0.6466, -0.6606, 0.3815, 0.9942, -0.09285, 0.05362, 0.6456, -0.7386, 0.194, 0.6445, -0.7646, 0.0, -0.3432, -0.9393, 0.0, -0.3435, -0.9083, 0.2386, 0.6766, 0.7363, -4.882e-08, 0.9994, -0.03565, 0.0, 0.9993, -0.03667, 0.009845, 0.682, 0.7065, -0.1891, 0.6456, -0.7386, 0.194, -0.3435, -0.9083, 0.2386, -0.3439, -0.8132, 0.4696, 0.6466, -0.6606, 0.3815, -0.3435, -0.9083, 0.2386, -0.3432, -0.9393, 0.0, -0.9488, -0.316, 0.0, -0.9493, -0.3042, 0.07969, 0.5629, 0.3606, -0.7438, 0.5635, 0.6715, 0.4811, 0.5929, -0.4684, 0.655, 0.5939, -0.7236, -0.3517, -0.5759, 0.3514, -0.7381, -0.5787, -0.7367, -0.3498, -0.5778, -0.4807, 0.6596, -0.5767, 0.6607, 0.4805, 0.5939, -0.7236, -0.3517, 0.5929, -0.4684, 0.655, -0.5778, -0.4807, 0.6596, -0.5787, -0.7367, -0.3498, 0.5635, 0.6715, 0.4811, 0.5629, 0.3606, -0.7438, -0.5759, 0.3514, -0.7381, -0.5767, 0.6607, 0.4805, 0.5929, -0.4684, 0.655, 0.5635, 0.6715, 0.4811, -0.5767, 0.6607, 0.4805, -0.5778, -0.4807, 0.6596, -0.9498, -0.271, -0.1564, -0.9493, -0.3042, -0.07967, -0.3435, -0.9083, -0.2385, -0.3439, -0.8132, -0.4694, 0.9942, -0.1041, -0.02728, 0.9942, -0.09287, -0.0536, 0.6466, -0.6606, -0.3813, 0.6456, -0.7387, -0.1939, 0.6456, -0.7387, -0.1939, -0.3435, -0.9083, -0.2385, -0.3432, -0.9393, 0.0, 0.6445, -0.7646, 0.0, 0.6766, 0.7363, -4.882e-08, 0.6821, 0.7065, 0.1887, 0.9993, -0.0367, -0.009795, 0.9994, -0.03565, 0.0, 0.6821, 0.7065, 0.1887, 0.6767, 0.6378, 0.3678, 0.9994, -0.03091, -0.01778, 0.9993, -0.0367, -0.009795, 0.6456, -0.7387, -0.1939, 0.6466, -0.6606, -0.3813, -0.3439, -0.8132, -0.4694, -0.3435, -0.9083, -0.2385, -0.3435, -0.9083, -0.2385, -0.9493, -0.3042, -0.07967, -0.9488, -0.316, 0.0, -0.3432, -0.9393, 0.0, 0.5629, 0.3606, 0.7438, 0.5939, -0.7236, 0.3517, 0.5929, -0.4684, -0.655, 0.5635, 0.6715, -0.4811, -0.5759, 0.3514, 0.7381, -0.5767, 0.6607, -0.4805, -0.5778, -0.4807, -0.6596, -0.5787, -0.7367, 0.3498, 0.5939, -0.7236, 0.3517, -0.5787, -0.7367, 0.3498, -0.5778, -0.4807, -0.6596, 0.5929, -0.4684, -0.655, 0.5635, 0.6715, -0.4811, -0.5767, 0.6607, -0.4805, -0.5759, 0.3514, 0.7381, 0.5629, 0.3606, 0.7438, 0.5929, -0.4684, -0.655, -0.5778, -0.4807, -0.6596, -0.5767, 0.6607, -0.4805, 0.5635, 0.6715, -0.4811, 0.5629, 0.3606, 0.7438, -0.5759, 0.3514, 0.7381, -0.5787, -0.7367, 0.3498, 0.5939, -0.7236, 0.3517, -0.9498, -0.271, -0.1564, -0.3439, -0.8132, -0.4694, -0.3435, -0.6608, -0.6673, -0.9493, -0.2211, -0.2236, 0.0005424, 0.5, 0.866, 0.6766, 0.3682, 0.6377, 0.682, 0.517, 0.5172, 0.0003095, 0.7065, 0.7077, 0.6445, -0.3823, -0.6622, 0.6456, -0.5373, -0.5427, 0.9942, -0.07567, -0.0765, 0.9942, -0.05399, -0.09351, 0.9942, -0.07567, -0.0765, 0.6456, -0.5373, -0.5427, 0.6466, -0.6606, -0.3813, 0.9942, -0.09287, -0.0536, 0.6456, -0.5373, -0.5427, 0.6445, -0.3823, -0.6622, -0.3432, -0.4696, -0.8134, -0.3435, -0.6608, -0.6673, 0.6766, 0.3682, 0.6377, 0.9994, -0.01782, -0.03087, 0.9993, -0.02686, -0.02683, 0.682, 0.517, 0.5172, 0.6456, -0.5373, -0.5427, -0.3435, -0.6608, -0.6673, -0.3439, -0.8132, -0.4694, 0.6466, -0.6606, -0.3813, -0.3435, -0.6608, -0.6673, -0.3432, -0.4696, -0.8134, -0.9488, -0.158, -0.2736, -0.9493, -0.2211, -0.2236, 0.5629, 0.8244, -0.05963, 0.5635, -0.08091, 0.8221, 0.5929, -0.8015, -0.07811, 0.5939, -0.05723, -0.8025, -0.576, 0.8149, -0.06472, -0.5787, -0.06547, -0.8129, -0.5778, -0.8116, -0.08655, -0.5767, -0.08583, 0.8124, 0.5939, -0.05723, -0.8025, 0.5929, -0.8015, -0.07811, -0.5778, -0.8116, -0.08655, -0.5787, -0.06547, -0.8129, 0.5635, -0.08091, 0.8221, 0.5629, 0.8244, -0.05963, -0.576, 0.8149, -0.06472, -0.5767, -0.08583, 0.8124, 0.5929, -0.8015, -0.07811, 0.5635, -0.08091, 0.8221, -0.5767, -0.08583, 0.8124, -0.5778, -0.8116, -0.08655, 0.5629, 0.8244, -0.05963, 0.5939, -0.05723, -0.8025, -0.5787, -0.06547, -0.8129, -0.576, 0.8149, -0.06472, -0.9498, 3.365e-05, -0.3129, -0.9493, -0.08306, -0.3033, -0.3435, -0.2475, -0.9059, -0.3439, 9.027e-05, -0.939, 0.0005424, 0.5, 0.866, 0.0003068, 0.2596, 0.9657, 0.682, 0.1894, 0.7064, 0.6766, 0.3682, 0.6377, 0.6445, -0.3823, -0.6622, 0.9942, -0.05399, -0.09351, 0.9942, -0.02841, -0.1038, 0.6456, -0.2013, -0.7367, 0.9942, -0.02841, -0.1038, 0.9942, 1.123e-05, -0.1072, 0.6466, 7.389e-05, -0.7628, 0.6456, -0.2013, -0.7367, -0.3435, -0.2475, -0.9059, -0.9493, -0.08306, -0.3033, -0.9488, -0.158, -0.2736, -0.3432, -0.4696, -0.8134, 0.5629, -0.4638, 0.6841, 0.5939, -0.6664, -0.4508, 0.5929, 0.3331, -0.7332, 0.5635, 0.7524, 0.341, -0.576, -0.4635, 0.6734, -0.5767, 0.7465, 0.3319, -0.5778, 0.3308, -0.7461, -0.5787, -0.6713, -0.4631, 0.5939, -0.6664, -0.4508, -0.5787, -0.6713, -0.4631, -0.5778, 0.3308, -0.7461, 0.5929, 0.3331, -0.7332, 0.5635, 0.7524, 0.341, -0.5767, 0.7465, 0.3319, -0.576, -0.4635, 0.6734, 0.5629, -0.4638, 0.6841, 0.5929, 0.3331, -0.7332, -0.5778, 0.3308, -0.7461, -0.5767, 0.7465, 0.3319, 0.5635, 0.7524, 0.341, 0.5629, -0.4638, 0.6841, -0.576, -0.4635, 0.6734, -0.5787, -0.6713, -0.4631, 0.5939, -0.6664, -0.4508, -0.9498, 3.365e-05, -0.3129, -0.3439, 9.027e-05, -0.939, -0.3435, 0.2476, -0.9059, -0.9493, 0.0831, -0.3033, 0.0003078, -0.2601, 0.9656, 0.6821, -0.1898, 0.7062, 0.6767, -0.0003719, 0.7363, 7.206e-05, -0.0005345, 1.0, 0.0005424, -0.5, 0.866, 0.6766, -0.3682, 0.6377, 0.6821, -0.1898, 0.7062, 0.0003078, -0.2601, 0.9656, 0.6445, 0.3823, -0.6622, 0.6456, 0.2014, -0.7367, 0.9942, 0.02842, -0.1038, 0.9942, 0.05399, -0.09351, 0.9942, 0.02842, -0.1038, 0.6456, 0.2014, -0.7367, 0.6466, 7.389e-05, -0.7628, 0.9942, 1.123e-05, -0.1072, 0.6766, -0.3682, 0.6377, 0.9994, 0.01782, -0.03087, 0.9993, 0.009864, -0.03668, 0.6821, -0.1898, 0.7062, 0.6456, 0.2014, -0.7367, -0.3435, 0.2476, -0.9059, -0.3439, 9.027e-05, -0.939, 0.6466, 7.389e-05, -0.7628, -0.3435, 0.2476, -0.9059, -0.3432, 0.4696, -0.8134, -0.9488, 0.158, -0.2736, -0.9493, 0.0831, -0.3033, 0.5629, 0.4638, 0.6841, 0.5635, -0.7524, 0.341, 0.5929, -0.3331, -0.7332, 0.5939, 0.6664, -0.4508, -0.576, 0.4635, 0.6734, -0.5787, 0.6713, -0.4631, -0.5778, -0.3308, -0.7461, -0.5767, -0.7465, 0.3319, 0.5939, 0.6664, -0.4508, 0.5929, -0.3331, -0.7332, -0.5778, -0.3308, -0.7461, -0.5787, 0.6713, -0.4631, 0.5635, -0.7524, 0.341, 0.5629, 0.4638, 0.6841, -0.576, 0.4635, 0.6734, -0.5767, -0.7465, 0.3319, 0.5929, -0.3331, -0.7332, 0.5635, -0.7524, 0.341, -0.5767, -0.7465, 0.3319, -0.5778, -0.3308, -0.7461, 0.5629, 0.4638, 0.6841, 0.5939, 0.6664, -0.4508, -0.5787, 0.6713, -0.4631, -0.576, 0.4635, 0.6734, -0.9498, 0.271, -0.1564, -0.9493, 0.2211, -0.2236, -0.3435, 0.6608, -0.6673, -0.3439, 0.8132, -0.4694, 0.0005424, -0.5, 0.866, 0.0003095, -0.7065, 0.7077, 0.682, -0.517, 0.5172, 0.6766, -0.3682, 0.6377, 0.6445, 0.3823, -0.6622, 0.9942, 0.05399, -0.09351, 0.9942, 0.07567, -0.0765, 0.6456, 0.5373, -0.5427, 0.6456, 0.5373, -0.5427, -0.3435, 0.6608, -0.6673, -0.3432, 0.4696, -0.8134, 0.6445, 0.3823, -0.6622, 0.6766, -0.3682, 0.6377, 0.682, -0.517, 0.5172, 0.9993, 0.02686, -0.02683, 0.9994, 0.01782, -0.03087, 0.6456, 0.5373, -0.5427, 0.6466, 0.6606, -0.3813, -0.3439, 0.8132, -0.4694, -0.3435, 0.6608, -0.6673, -0.3435, 0.6608, -0.6673, -0.9493, 0.2211, -0.2236, -0.9488, 0.158, -0.2736, -0.3432, 0.4696, -0.8134, 0.5629, -0.8244, -0.05963, 0.5939, 0.05723, -0.8025, 0.5929, 0.8015, -0.07811, 0.5635, 0.08091, 0.8221, -0.576, -0.8149, -0.06472, -0.5767, 0.08583, 0.8124, -0.5778, 0.8116, -0.08655, -0.5787, 0.06547, -0.8129, 0.5939, 0.05723, -0.8025, -0.5787, 0.06547, -0.8129, -0.5778, 0.8116, -0.08655, 0.5929, 0.8015, -0.07811, 0.5635, 0.08091, 0.8221, -0.5767, 0.08583, 0.8124, -0.576, -0.8149, -0.06472, 0.5629, -0.8244, -0.05963, 0.5929, 0.8015, -0.07811, -0.5778, 0.8116, -0.08655, -0.5767, 0.08583, 0.8124, 0.5635, 0.08091, 0.8221, 0.5629, -0.8244, -0.05963, -0.576, -0.8149, -0.06472, -0.5787, 0.06547, -0.8129, 0.5939, 0.05723, -0.8025, -0.9498, 0.271, -0.1564, -0.3439, 0.8132, -0.4694, -0.3435, 0.9083, -0.2385, -0.9493, 0.3042, -0.07967, 0.6445, 0.7646, 0.0, 0.6456, 0.7387, -0.1939, 0.9942, 0.1041, -0.02728, 0.9942, 0.108, 5.964e-10, 0.9942, 0.1041, -0.02728, 0.6456, 0.7387, -0.1939, 0.6466, 0.6606, -0.3813, 0.9942, 0.09286, -0.0536, 0.6456, 0.7387, -0.1939, 0.6445, 0.7646, 0.0, -0.3432, 0.9393, 0.0, -0.3435, 0.9083, -0.2385, 0.6766, -0.7363, 4.882e-08, 0.9994, 0.03565, 0.0, 0.9993, 0.0367, -0.009795, 0.6821, -0.7065, 0.1887, 0.6821, -0.7065, 0.1887, 0.9993, 0.0367, -0.009795, 0.9994, 0.03091, -0.01778, 0.6767, -0.6378, 0.3678, 0.6456, 0.7387, -0.1939, -0.3435, 0.9083, -0.2385, -0.3439, 0.8132, -0.4694, 0.6466, 0.6606, -0.3813, -0.3435, 0.9083, -0.2385, -0.3432, 0.9393, 0.0, -0.9488, 0.316, 4.272e-08, -0.9493, 0.3042, -0.07967, 0.5629, -0.3606, 0.7438, 0.5635, -0.6715, -0.4811, 0.5929, 0.4684, -0.655, 0.5939, 0.7236, 0.3517, -0.5759, -0.3514, 0.7381, -0.5787, 0.7367, 0.3498, -0.5778, 0.4807, -0.6596, -0.5767, -0.6607, -0.4805, 0.5939, 0.7236, 0.3517, 0.5929, 0.4684, -0.655, -0.5778, 0.4807, -0.6596, -0.5787, 0.7367, 0.3498, 0.5635, -0.6715, -0.4811, 0.5629, -0.3606, 0.7438, -0.5759, -0.3514, 0.7381, -0.5767, -0.6607, -0.4805, 0.5929, 0.4684, -0.655, 0.5635, -0.6715, -0.4811, -0.5767, -0.6607, -0.4805, -0.5778, 0.4807, -0.6596, 0.5629, -0.3606, 0.7438, 0.5939, 0.7236, 0.3517, -0.5787, 0.7367, 0.3498, -0.5759, -0.3514, 0.7381, 0.0005409, -1.0, 6.735e-08, 0.0003065, -0.9661, -0.258, 0.682, -0.7065, -0.1891, 0.6766, -0.7363, 4.882e-08, 0.6445, 0.7646, 0.0, 0.9942, 0.108, 5.964e-10, 0.9942, 0.1041, 0.02728, 0.6456, 0.7386, 0.194, 0.6456, 0.7386, 0.194, -0.3435, 0.9083, 0.2386, -0.3432, 0.9393, 0.0, 0.6445, 0.7646, 0.0, 0.6766, -0.7363, 4.882e-08, 0.682, -0.7065, -0.1891, 0.9993, 0.03667, 0.009845, 0.9994, 0.03565, 0.0, 0.6456, 0.7386, 0.194, 0.6466, 0.6606, 0.3815, -0.3439, 0.8132, 0.4696, -0.3435, 0.9083, 0.2386, -0.3435, 0.9083, 0.2386, -0.9493, 0.3042, 0.07969, -0.9488, 0.316, 4.272e-08, -0.3432, 0.9393, 0.0, 0.5629, -0.3606, -0.7438, 0.5939, 0.7236, -0.3517, 0.5929, 0.4684, 0.655, 0.5635, -0.6715, 0.4811, -0.576, -0.3514, -0.7381, -0.5767, -0.6607, 0.4805, -0.5778, 0.4807, 0.6596, -0.5787, 0.7367, -0.3498, 0.5939, 0.7236, -0.3517, -0.5787, 0.7367, -0.3498, -0.5778, 0.4807, 0.6596, 0.5929, 0.4684, 0.655, 0.5635, -0.6715, 0.4811, -0.5767, -0.6607, 0.4805, -0.576, -0.3514, -0.7381, 0.5629, -0.3606, -0.7438, 0.5929, 0.4684, 0.655, -0.5778, 0.4807, 0.6596, -0.5767, -0.6607, 0.4805, 0.5635, -0.6715, 0.4811, 0.5629, -0.3606, -0.7438, -0.576, -0.3514, -0.7381, -0.5787, 0.7367, -0.3498, 0.5939, 0.7236, -0.3517, -0.9498, 0.271, 0.1565, -0.3439, 0.8132, 0.4696, -0.3435, 0.6607, 0.6674, -0.9493, 0.2211, 0.2236, 0.6445, 0.3823, 0.6622, 0.6456, 0.5373, 0.5428, 0.9942, 0.07567, 0.07651, 0.9942, 0.05399, 0.09351, 0.9942, 0.07567, 0.07651, 0.6456, 0.5373, 0.5428, 0.6466, 0.6606, 0.3815, 0.9942, 0.09285, 0.05362, 0.6456, 0.5373, 0.5428, 0.6445, 0.3823, 0.6622, -0.3432, 0.4696, 0.8134, -0.3435, 0.6607, 0.6674, 0.6766, -0.3682, -0.6377, 0.9994, 0.01782, 0.03087, 0.9993, 0.02683, 0.02688, 0.6821, -0.5167, -0.5174, 0.6821, -0.5167, -0.5174, 0.9993, 0.02683, 0.02688, 0.9994, 0.03085, 0.01788, 0.6767, -0.6374, -0.3685, 0.6456, 0.5373, 0.5428, -0.3435, 0.6607, 0.6674, -0.3439, 0.8132, 0.4696, 0.6466, 0.6606, 0.3815, 0.5629, -0.8244, 0.05963, 0.5635, 0.08091, -0.8221, 0.5929, 0.8015, 0.07811, 0.5939, 0.05723, 0.8025, -0.576, -0.8149, 0.06472, -0.5787, 0.06547, 0.8129, -0.5778, 0.8116, 0.08655, -0.5767, 0.08583, -0.8124, 0.5939, 0.05723, 0.8025, 0.5929, 0.8015, 0.07811, -0.5778, 0.8116, 0.08655, -0.5787, 0.06547, 0.8129, 0.5635, 0.08091, -0.8221, 0.5629, -0.8244, 0.05963, -0.576, -0.8149, 0.06472, -0.5767, 0.08583, -0.8124, 0.5929, 0.8015, 0.07811, 0.5635, 0.08091, -0.8221, -0.5767, 0.08583, -0.8124, -0.5778, 0.8116, 0.08655, 0.5629, -0.8244, 0.05963, 0.5939, 0.05723, 0.8025, -0.5787, 0.06547, 0.8129, -0.576, -0.8149, 0.06472, -0.9498, 3.366e-05, 0.3129, -0.9493, 0.0831, 0.3033, -0.3435, 0.2476, 0.9059, -0.3439, 9.03e-05, 0.939, 0.0003078, -0.2601, -0.9656, 7.164e-05, -0.0005364, -1.0, 0.6767, -0.000373, -0.7363, 0.6821, -0.1898, -0.7062, 0.6445, 0.3823, 0.6622, 0.9942, 0.05399, 0.09351, 0.9942, 0.02842, 0.1038, 0.6456, 0.2014, 0.7367, 0.9942, 0.02842, 0.1038, 0.9942, 1.123e-05, 0.1072, 0.6466, 7.385e-05, 0.7628, 0.6456, 0.2014, 0.7367, 0.6456, 0.2014, 0.7367, -0.3435, 0.2476, 0.9059, -0.3432, 0.4696, 0.8134, 0.6445, 0.3823, 0.6622, 0.6766, -0.3682, -0.6377, 0.6821, -0.1898, -0.7062, 0.9993, 0.009864, 0.03668, 0.9994, 0.01782, 0.03087, 0.6821, -0.1898, -0.7062, 0.6767, -0.000373, -0.7363, 0.9994, 5.682e-05, 0.03566, 0.9993, 0.009864, 0.03668, 0.6456, 0.2014, 0.7367, 0.6466, 7.385e-05, 0.7628, -0.3439, 9.03e-05, 0.939, -0.3435, 0.2476, 0.9059, -0.3435, 0.2476, 0.9059, -0.9493, 0.0831, 0.3033, -0.9488, 0.158, 0.2736, -0.3432, 0.4696, 0.8134, 0.5629, 0.4638, -0.6841, 0.5939, 0.6664, 0.4508, 0.5929, -0.3331, 0.7332, 0.5635, -0.7524, -0.341, -0.576, 0.4635, -0.6734, -0.5767, -0.7465, -0.3319, -0.5778, -0.3308, 0.7461, -0.5787, 0.6713, 0.4631, 0.5939, 0.6664, 0.4508, -0.5787, 0.6713, 0.4631, -0.5778, -0.3308, 0.7461, 0.5929, -0.3331, 0.7332, 0.5635, -0.7524, -0.341, -0.5767, -0.7465, -0.3319, -0.576, 0.4635, -0.6734, 0.5629, 0.4638, -0.6841, 0.5929, -0.3331, 0.7332, -0.5778, -0.3308, 0.7461, -0.5767, -0.7465, -0.3319, 0.5635, -0.7524, -0.341, 0.5629, 0.4638, -0.6841, -0.576, 0.4635, -0.6734, -0.5787, 0.6713, 0.4631, 0.5939, 0.6664, 0.4508, -0.9498, 3.366e-05, 0.3129, -0.3439, 9.03e-05, 0.939, -0.3435, -0.2475, 0.9059, -0.9493, -0.08307, 0.3033, 0.0005412, 0.5, -0.866, 0.6766, 0.3682, -0.6377, 0.682, 0.1894, -0.7064, 0.0003052, 0.2596, -0.9657, 0.6445, -0.3823, 0.6622, 0.6456, -0.2013, 0.7367, 0.9942, -0.02841, 0.1038, 0.9942, -0.05399, 0.09351, 0.6456, -0.2013, 0.7367, 0.6445, -0.3823, 0.6622, -0.3432, -0.4696, 0.8134, -0.3435, -0.2475, 0.9059, 0.6766, 0.3682, -0.6377, 0.9994, -0.01782, 0.03087, 0.9993, -0.009807, 0.03668, 0.682, 0.1894, -0.7064, 0.6456, -0.2013, 0.7367, -0.3435, -0.2475, 0.9059, -0.3439, 9.03e-05, 0.939, 0.6466, 7.385e-05, 0.7628, -0.3435, -0.2475, 0.9059, -0.3432, -0.4696, 0.8134, -0.9488, -0.158, 0.2736, -0.9493, -0.08307, 0.3033, 0.5629, -0.4638, -0.6841, 0.5635, 0.7524, -0.341, 0.5929, 0.3331, 0.7332, 0.5939, -0.6664, 0.4508, -0.576, -0.4635, -0.6734, -0.5787, -0.6713, 0.4631, -0.5778, 0.3308, 0.7461, -0.5767, 0.7465, -0.3319, 0.5939, -0.6664, 0.4508, 0.5929, 0.3331, 0.7332, -0.5778, 0.3308, 0.7461, -0.5787, -0.6713, 0.4631, 0.5635, 0.7524, -0.341, 0.5629, -0.4638, -0.6841, -0.576, -0.4635, -0.6734, -0.5767, 0.7465, -0.3319, 0.5929, 0.3331, 0.7332, 0.5635, 0.7524, -0.341, -0.5767, 0.7465, -0.3319, -0.5778, 0.3308, 0.7461, 0.5629, -0.4638, -0.6841, 0.5939, -0.6664, 0.4508, -0.5787, -0.6713, 0.4631, -0.576, -0.4635, -0.6734, -0.9498, -0.271, 0.1565, -0.9493, -0.2211, 0.2236, -0.3435, -0.6607, 0.6674, -0.3439, -0.8132, 0.4696, 0.0003105, 0.7062, -0.7081, 7.367e-05, 0.8658, -0.5005, 0.6767, 0.6374, -0.3685, 0.6821, 0.5167, -0.5174, 0.0005412, 0.5, -0.866, 0.0003105, 0.7062, -0.7081, 0.6821, 0.5167, -0.5174, 0.6766, 0.3682, -0.6377, 0.6445, -0.3823, 0.6622, 0.9942, -0.05399, 0.09351, 0.9942, -0.07567, 0.07651, 0.6456, -0.5373, 0.5428, 0.9942, -0.07567, 0.07651, 0.9942, -0.09285, 0.05362, 0.6466, -0.6606, 0.3815, 0.6456, -0.5373, 0.5428, 0.6456, -0.5373, 0.5428, -0.3435, -0.6607, 0.6674, -0.3432, -0.4696, 0.8134, 0.6445, -0.3823, 0.6622, 0.6766, 0.3682, -0.6377, 0.6821, 0.5167, -0.5174, 0.9993, -0.02683, 0.02688, 0.9994, -0.01782, 0.03087, 0.6821, 0.5167, -0.5174, 0.6767, 0.6374, -0.3685, 0.9994, -0.03085, 0.01788, 0.9993, -0.02683, 0.02688, 0.6456, -0.5373, 0.5428, 0.6466, -0.6606, 0.3815, -0.3439, -0.8132, 0.4696, -0.3435, -0.6607, 0.6674, -0.3435, -0.6607, 0.6674, -0.9493, -0.2211, 0.2236, -0.9488, -0.158, 0.2736, -0.3432, -0.4696, 0.8134, 0.5629, 0.8244, 0.05963, 0.5939, -0.05723, 0.8025, 0.5929, -0.8015, 0.07811, 0.5635, -0.08091, -0.8221, -0.576, 0.8149, 0.06472, -0.5767, -0.08583, -0.8124, -0.5778, -0.8116, 0.08655, -0.5787, -0.06547, 0.8129, 0.5939, -0.05723, 0.8025, -0.5787, -0.06547, 0.8129, -0.5778, -0.8116, 0.08655, 0.5929, -0.8015, 0.07811, 0.5635, -0.08091, -0.8221, -0.5767, -0.08583, -0.8124, -0.576, 0.8149, 0.06472, 0.5629, 0.8244, 0.05963, 0.5929, -0.8015, 0.07811, -0.5778, -0.8116, 0.08655, -0.5767, -0.08583, -0.8124, 0.5635, -0.08091, -0.8221, 0.5629, 0.8244, 0.05963, -0.576, 0.8149, 0.06472, -0.5787, -0.06547, 0.8129, 0.5939, -0.05723, 0.8025, 0.9942, -0.108, -5.964e-10, 0.9942, -0.1041, 0.02728, 0.8943, 0.4328, -0.1138, 0.8948, 0.4465, 0.0, 0.8948, 0.4465, 0.0, 0.8943, 0.4328, -0.1138, 0.4873, 0.8446, -0.2217, 0.4876, 0.8731, 0.0, -0.9498, -0.271, 0.1565, -0.9493, -0.3042, 0.07969, -0.83, 0.5395, -0.1417, -0.8294, 0.4837, -0.2793, -0.8306, 0.5569, 1.049e-08, -0.83, 0.5395, -0.1417, -0.9493, -0.3042, 0.07969, -0.9488, -0.316, 0.0, 0.9942, -0.1041, 0.02728, 0.9942, -0.09285, 0.05362, 0.8937, 0.3885, -0.2243, 0.8943, 0.4328, -0.1138, 0.9942, -0.108, -5.964e-10, 0.8948, 0.4465, 0.0, 0.8943, 0.4328, 0.1137, 0.9942, -0.1041, -0.02728, 0.8948, 0.4465, 0.0, 0.4876, 0.8731, 0.0, 0.4873, 0.8446, 0.2216, 0.8943, 0.4328, 0.1137, -0.4513, 0.8924, 9.728e-09, -0.8306, 0.5569, 1.049e-08, -0.83, 0.5395, 0.1417, -0.4512, 0.8632, 0.2265, -0.8306, 0.5569, 1.049e-08, -0.9488, -0.316, 0.0, -0.9493, -0.3042, -0.07967, -0.83, 0.5395, 0.1417, 0.9942, -0.05399, -0.09351, 0.9942, -0.07567, -0.0765, 0.8943, 0.315, 0.318, 0.8948, 0.2232, 0.3867, 0.8948, 0.2232, 0.3867, 0.8943, 0.315, 0.318, 0.4873, 0.6143, 0.6206, 0.4876, 0.4365, 0.7561, 0.8937, 0.3885, 0.2243, 0.4871, 0.7564, 0.4366, 0.4873, 0.6143, 0.6206, 0.8943, 0.315, 0.318, -0.9498, -0.271, -0.1564, -0.9493, -0.2211, -0.2236, -0.83, 0.3925, 0.3963, -0.8294, 0.4838, 0.2792, -0.4513, 0.4462, 0.7728, -0.4512, 0.6278, 0.6342, -0.83, 0.3925, 0.3963, -0.8306, 0.2785, 0.4823, -0.8306, 0.2785, 0.4823, -0.83, 0.3925, 0.3963, -0.9493, -0.2211, -0.2236, -0.9488, -0.158, -0.2736, 0.9942, -0.05399, -0.09351, 0.8948, 0.2232, 0.3867, 0.8943, 0.1179, 0.4317, 0.9942, -0.02841, -0.1038, 0.8937, -4.134e-05, 0.4486, 0.8943, 0.1179, 0.4317, 0.4873, 0.2303, 0.8423, 0.4871, -8.696e-05, 0.8734, -0.4512, 0.2354, 0.8608, -0.83, 0.147, 0.538, -0.8294, -5.315e-05, 0.5586, -0.451, -8.858e-05, 0.8925, -0.9498, 3.365e-05, -0.3129, -0.8294, -5.315e-05, 0.5586, -0.83, 0.147, 0.538, -0.9493, -0.08306, -0.3033, -0.4513, 0.4462, 0.7728, -0.8306, 0.2785, 0.4823, -0.83, 0.147, 0.538, -0.4512, 0.2354, 0.8608, -0.8306, 0.2785, 0.4823, -0.9488, -0.158, -0.2736, -0.9493, -0.08306, -0.3033, -0.83, 0.147, 0.538, 0.9942, -0.02841, -0.1038, 0.8943, 0.1179, 0.4317, 0.8937, -4.134e-05, 0.4486, 0.9942, 1.123e-05, -0.1072, 0.8948, -0.2232, 0.3867, 0.8943, -0.1179, 0.4317, 0.4873, -0.2304, 0.8423, 0.4876, -0.4365, 0.7561, -0.8306, -0.2785, 0.4823, -0.83, -0.147, 0.538, -0.9493, 0.0831, -0.3033, -0.9488, 0.158, -0.2736, 0.8948, -0.2232, 0.3867, 0.4876, -0.4365, 0.7561, 0.4873, -0.6143, 0.6206, 0.8943, -0.315, 0.318, 0.8937, -0.3885, 0.2243, 0.8943, -0.315, 0.318, 0.4873, -0.6143, 0.6206, 0.4871, -0.7564, 0.4366, -0.4512, -0.6278, 0.6343, -0.83, -0.3925, 0.3963, -0.8294, -0.4838, 0.2793, -0.451, -0.773, 0.4462, -0.9498, 0.271, -0.1564, -0.8294, -0.4838, 0.2793, -0.83, -0.3925, 0.3963, -0.9493, 0.2211, -0.2236, -0.4513, -0.4462, 0.7728, -0.8306, -0.2785, 0.4823, -0.83, -0.3925, 0.3963, -0.4512, -0.6278, 0.6343, -0.8306, -0.2785, 0.4823, -0.9488, 0.158, -0.2736, -0.9493, 0.2211, -0.2236, -0.83, -0.3925, 0.3963, 0.9942, 0.07567, -0.0765, 0.8943, -0.315, 0.318, 0.8937, -0.3885, 0.2243, 0.9942, 0.09286, -0.0536, 0.9942, 0.108, 5.964e-10, 0.9942, 0.1041, -0.02728, 0.8943, -0.4328, 0.1137, 0.8948, -0.4465, 7.436e-08, 0.8948, -0.4465, 7.436e-08, 0.8943, -0.4328, 0.1137, 0.4873, -0.8446, 0.2216, 0.4876, -0.8731, 2.239e-07, -0.4513, -0.8924, 2.432e-07, -0.4512, -0.8632, 0.2265, -0.83, -0.5395, 0.1417, -0.8306, -0.5569, 1.271e-07, -0.8306, -0.5569, 1.271e-07, -0.83, -0.5395, 0.1417, -0.9493, 0.3042, -0.07967, -0.9488, 0.316, 4.272e-08, 0.8948, -0.4465, 7.436e-08, 0.4876, -0.8731, 2.239e-07, 0.4873, -0.8446, -0.2217, 0.8943, -0.4329, -0.1138, 0.8937, -0.3885, -0.2243, 0.8943, -0.4329, -0.1138, 0.4873, -0.8446, -0.2217, 0.4871, -0.7563, -0.4368, -0.4512, -0.8632, -0.2266, -0.83, -0.5395, -0.1417, -0.8294, -0.4837, -0.2793, -0.451, -0.7729, -0.4463, -0.9498, 0.271, 0.1565, -0.8294, -0.4837, -0.2793, -0.83, -0.5395, -0.1417, -0.9493, 0.3042, 0.07969, -0.8306, -0.5569, 1.271e-07, -0.9488, 0.316, 4.272e-08, -0.9493, 0.3042, 0.07969, -0.83, -0.5395, -0.1417, 0.9942, 0.1041, 0.02728, 0.8943, -0.4329, -0.1138, 0.8937, -0.3885, -0.2243, 0.9942, 0.09285, 0.05362, 0.9942, 0.05399, 0.09351, 0.9942, 0.07567, 0.07651, 0.8943, -0.3149, -0.318, 0.8948, -0.2232, -0.3867, -0.8306, -0.2785, -0.4823, -0.83, -0.3924, -0.3964, -0.9493, 0.2211, 0.2236, -0.9488, 0.158, 0.2736, 0.9942, 0.05399, 0.09351, 0.8948, -0.2232, -0.3867, 0.8943, -0.1179, -0.4317, 0.9942, 0.02842, 0.1038, -0.4513, -0.4462, -0.7728, -0.8306, -0.2785, -0.4823, -0.83, -0.147, -0.538, -0.4512, -0.2354, -0.8608, -0.8306, -0.2785, -0.4823, -0.9488, 0.158, 0.2736, -0.9493, 0.0831, 0.3033, -0.83, -0.147, -0.538, 0.9942, -0.05399, 0.09351, 0.9942, -0.02841, 0.1038, 0.8943, 0.1179, -0.4317, 0.8948, 0.2232, -0.3867, 0.8948, 0.2232, -0.3867, 0.8943, 0.1179, -0.4317, 0.4873, 0.2303, -0.8423, 0.4876, 0.4365, -0.7561, 0.8937, -4.157e-05, -0.4486, 0.4871, -8.729e-05, -0.8734, 0.4873, 0.2303, -0.8423, 0.8943, 0.1179, -0.4317, -0.4512, 0.2354, -0.8608, -0.451, -8.858e-05, -0.8925, -0.8294, -5.317e-05, -0.5586, -0.83, 0.147, -0.538, -0.9498, 3.366e-05, 0.3129, -0.9493, -0.08307, 0.3033, -0.83, 0.147, -0.538, -0.8294, -5.317e-05, -0.5586, -0.8306, 0.2785, -0.4823, -0.83, 0.147, -0.538, -0.9493, -0.08307, 0.3033, -0.9488, -0.158, 0.2736, 0.9942, -0.02841, 0.1038, 0.9942, 1.123e-05, 0.1072, 0.8937, -4.157e-05, -0.4486, 0.8943, 0.1179, -0.4317, 0.9942, -0.05399, 0.09351, 0.8948, 0.2232, -0.3867, 0.8943, 0.3149, -0.318, 0.9942, -0.07567, 0.07651, 0.8948, 0.2232, -0.3867, 0.4876, 0.4365, -0.7561, 0.4873, 0.6143, -0.6207, 0.8943, 0.3149, -0.318, -0.4513, 0.4462, -0.7728, -0.8306, 0.2785, -0.4823, -0.83, 0.3924, -0.3964, -0.4512, 0.6278, -0.6343, -0.8306, 0.2785, -0.4823, -0.9488, -0.158, 0.2736, -0.9493, -0.2211, 0.2236, -0.83, 0.3924, -0.3964, 0.0003095, 0.7065, 0.7077, 0.682, 0.517, 0.5172, 0.6767, 0.6378, 0.3678, 7.368e-05, 0.8663, 0.4995, 0.9993, -0.02686, -0.02683, 0.9973, -0.05221, -0.05213, 0.9994, -0.03091, -0.01778, 0.9993, -0.009807, -0.03668, 0.9994, 5.654e-05, -0.03566, 0.9973, -0.05221, -0.05213, 0.682, 0.1894, 0.7064, 0.6767, -0.0003719, 0.7363, 0.9994, 5.654e-05, -0.03566, 0.9993, -0.009807, -0.03668, 0.682, -0.7065, -0.1891, 0.6767, -0.6374, -0.3685, 0.9994, 0.03085, 0.01788, 0.9993, 0.03667, 0.009845, 0.9993, -0.03667, 0.009845, 0.9973, -0.05221, -0.05213, 0.9994, -0.03085, 0.01788, 0.9993, 0.02686, -0.02683, 0.9994, 0.03091, -0.01778, 0.9973, -0.05221, -0.05213, 0.9993, 0.03667, 0.009845, 0.9994, 0.03085, 0.01788, 0.9973, -0.05221, -0.05213, 0.9993, -0.009807, 0.03668, 0.9973, -0.05221, -0.05213, 0.9994, 5.682e-05, 0.03566, -0.451, 0.773, 0.4462, -0.1654, 0.8541, 0.493, -0.1655, 0.9539, 0.2503, -0.4512, 0.8632, 0.2265, -0.1654, 0.8541, 0.493, 0.1612, 0.8548, 0.4934, 0.1613, 0.9546, 0.2505, -0.1655, 0.9539, 0.2503, 0.1613, 0.9546, 0.2505, 0.1612, 0.8548, 0.4934, 0.4871, 0.7564, 0.4366, 0.4873, 0.8446, 0.2216, -0.451, -8.858e-05, 0.8925, -0.4512, -0.2354, 0.8608, -0.1655, -0.2602, 0.9513, -0.1654, -9.763e-05, 0.9862, -0.1654, -9.763e-05, 0.9862, -0.1655, -0.2602, 0.9513, 0.1613, -0.2604, 0.9519, 0.1612, -9.766e-05, 0.9869, 0.1613, -0.2604, 0.9519, 0.4873, -0.2304, 0.8423, 0.4871, -8.696e-05, 0.8734, 0.1612, -9.766e-05, 0.9869, -0.451, -0.773, 0.4462, -0.4512, -0.8632, 0.2265, -0.1655, -0.9539, 0.2503, -0.1654, -0.8541, 0.493, 0.8937, -0.3885, 0.2243, 0.4871, -0.7564, 0.4366, 0.4873, -0.8446, 0.2216, 0.8943, -0.4328, 0.1137, -0.1654, -0.8541, 0.493, -0.1655, -0.9539, 0.2503, 0.1613, -0.9546, 0.2504, 0.1612, -0.8548, 0.4934, 0.1613, -0.9546, 0.2504, 0.4873, -0.8446, 0.2216, 0.4871, -0.7564, 0.4366, 0.1612, -0.8548, 0.4934, -0.451, -0.7729, -0.4463, -0.4512, -0.6278, -0.6343, -0.1655, -0.6937, -0.701, -0.1654, -0.854, -0.4932, -0.1654, -0.854, -0.4932, -0.1655, -0.6937, -0.701, 0.1613, -0.6942, -0.7015, 0.1612, -0.8547, -0.4935, 0.1613, -0.6942, -0.7015, 0.4873, -0.6143, -0.6206, 0.4871, -0.7563, -0.4368, 0.1612, -0.8547, -0.4935, -0.451, -8.858e-05, -0.8925, -0.1655, -9.764e-05, -0.9862, -0.1655, -0.2602, -0.9513, -0.4512, -0.2354, -0.8608, 0.8937, -4.157e-05, -0.4486, 0.8943, -0.1179, -0.4317, 0.4873, -0.2304, -0.8423, 0.4871, -8.729e-05, -0.8734, -0.1655, -9.764e-05, -0.9862, 0.1612, -9.778e-05, -0.9869, 0.1613, -0.2604, -0.9519, -0.1655, -0.2602, -0.9513, 0.1613, -0.2604, -0.9519, 0.1612, -9.778e-05, -0.9869, 0.4871, -8.729e-05, -0.8734, 0.4873, -0.2304, -0.8423, -0.451, 0.7729, -0.4463, -0.1654, 0.854, -0.4932, -0.1655, 0.6937, -0.701, -0.4512, 0.6278, -0.6343, 0.8937, 0.3885, -0.2243, 0.8943, 0.3149, -0.318, 0.4873, 0.6143, -0.6207, 0.4871, 0.7563, -0.4368, -0.1654, 0.854, -0.4932, 0.1612, 0.8547, -0.4935, 0.1613, 0.6942, -0.7015, -0.1655, 0.6937, -0.701, 0.1613, 0.6942, -0.7015, 0.1612, 0.8547, -0.4935, 0.4871, 0.7563, -0.4368, 0.4873, 0.6143, -0.6207, 0.0003065, 0.9661, -0.258, 0.682, 0.7065, -0.1891, 0.6767, 0.6374, -0.3685, 7.367e-05, 0.8658, -0.5005, 0.682, 0.7065, -0.1891, 0.9993, -0.03667, 0.009845, 0.9994, -0.03085, 0.01788, 0.6767, 0.6374, -0.3685, 0.682, 0.517, 0.5172, 0.9993, -0.02686, -0.02683, 0.9994, -0.03091, -0.01778, 0.6767, 0.6378, 0.3678, 0.0003068, 0.2596, 0.9657, 7.206e-05, -0.0005345, 1.0, 0.6767, -0.0003719, 0.7363, 0.682, 0.1894, 0.7064, 0.0003095, -0.7065, 0.7077, 7.368e-05, -0.8663, 0.4995, 0.6767, -0.6378, 0.3678, 0.682, -0.517, 0.5172, 0.682, -0.517, 0.5172, 0.6767, -0.6378, 0.3678, 0.9994, 0.03091, -0.01778, 0.9993, 0.02686, -0.02683, 0.0003065, -0.9661, -0.258, 7.367e-05, -0.8658, -0.5005, 0.6767, -0.6374, -0.3685, 0.682, -0.7065, -0.1891, 0.0003052, 0.2596, -0.9657, 0.682, 0.1894, -0.7064, 0.6767, -0.000373, -0.7363, 7.164e-05, -0.0005364, -1.0, 0.682, 0.1894, -0.7064, 0.9993, -0.009807, 0.03668, 0.9994, 5.682e-05, 0.03566, 0.6767, -0.000373, -0.7363, 0.8937, 0.3885, 0.2243, 0.8943, 0.4328, 0.1137, 0.4873, 0.8446, 0.2216, 0.4871, 0.7564, 0.4366, -0.4512, 0.8632, 0.2265, -0.83, 0.5395, 0.1417, -0.8294, 0.4838, 0.2792, -0.451, 0.773, 0.4462, -0.9498, -0.271, -0.1564, -0.8294, 0.4838, 0.2792, -0.83, 0.5395, 0.1417, -0.9493, -0.3042, -0.07967, 0.9942, -0.1041, -0.02728, 0.8943, 0.4328, 0.1137, 0.8937, 0.3885, 0.2243, 0.9942, -0.09287, -0.0536, 0.8937, -4.134e-05, 0.4486, 0.4871, -8.696e-05, 0.8734, 0.4873, -0.2304, 0.8423, 0.8943, -0.1179, 0.4317, -0.4512, -0.2354, 0.8608, -0.451, -8.858e-05, 0.8925, -0.8294, -5.315e-05, 0.5586, -0.83, -0.147, 0.538, -0.9498, 3.365e-05, -0.3129, -0.9493, 0.0831, -0.3033, -0.83, -0.147, 0.538, -0.8294, -5.315e-05, 0.5586, 0.9942, 0.02842, -0.1038, 0.9942, 1.123e-05, -0.1072, 0.8937, -4.134e-05, 0.4486, 0.8943, -0.1179, 0.4317, -0.4512, -0.8632, 0.2265, -0.451, -0.773, 0.4462, -0.8294, -0.4838, 0.2793, -0.83, -0.5395, 0.1417, -0.9498, 0.271, -0.1564, -0.9493, 0.3042, -0.07967, -0.83, -0.5395, 0.1417, -0.8294, -0.4838, 0.2793, 0.9942, 0.1041, -0.02728, 0.9942, 0.09286, -0.0536, 0.8937, -0.3885, 0.2243, 0.8943, -0.4328, 0.1137, 0.8937, -0.3885, -0.2243, 0.4871, -0.7563, -0.4368, 0.4873, -0.6143, -0.6206, 0.8943, -0.3149, -0.318, -0.4512, -0.6278, -0.6343, -0.451, -0.7729, -0.4463, -0.8294, -0.4837, -0.2793, -0.83, -0.3924, -0.3964, -0.9498, 0.271, 0.1565, -0.9493, 0.2211, 0.2236, -0.83, -0.3924, -0.3964, -0.8294, -0.4837, -0.2793, 0.9942, 0.07567, 0.07651, 0.9942, 0.09285, 0.05362, 0.8937, -0.3885, -0.2243, 0.8943, -0.3149, -0.318, -0.4512, -0.2354, -0.8608, -0.83, -0.147, -0.538, -0.8294, -5.317e-05, -0.5586, -0.451, -8.858e-05, -0.8925, -0.9498, 3.366e-05, 0.3129, -0.8294, -5.317e-05, -0.5586, -0.83, -0.147, -0.538, -0.9493, 0.0831, 0.3033, 0.9942, 0.02842, 0.1038, 0.8943, -0.1179, -0.4317, 0.8937, -4.157e-05, -0.4486, 0.9942, 1.123e-05, 0.1072, -0.4512, 0.6278, -0.6343, -0.83, 0.3924, -0.3964, -0.8294, 0.4837, -0.2793, -0.451, 0.7729, -0.4463, -0.9498, -0.271, 0.1565, -0.8294, 0.4837, -0.2793, -0.83, 0.3924, -0.3964, -0.9493, -0.2211, 0.2236, 0.9942, -0.07567, 0.07651, 0.8943, 0.3149, -0.318, 0.8937, 0.3885, -0.2243, 0.9942, -0.09285, 0.05362])] * 3)])

# ---- objects
ob_wheelparts = bpy.data.objects.new('wheelparts', me_wheelparts_001_plane_001)

# ---- transforms, parenting, visibility, modifiers, constraints
ob_wheelparts.location = (0.0, 0.0, 0.0)
ob_wheelparts.rotation_euler = (1.571, -0.0, 0.0)
ob_wheelparts.lineart.crease_threshold = 0.0

# ---- collection membership
scene.collection.objects.link(ob_wheelparts)

# ---- scene / render settings (as saved in the file)
scene.frame_start = 1; scene.frame_end = 250; scene.frame_set(1)
scene.render.engine = 'BLENDER_EEVEE_NEXT'
scene.render.resolution_percentage = 50
scene.render.dither_intensity = 0.0
scene.cycles.use_denoising = False
scene.cycles.samples = 10
scene.cycles.sampling_pattern = 'TABULATED_SOBOL'
scene.cycles.light_sampling_threshold = 0.0
scene.cycles.use_adaptive_sampling = False
scene.cycles.use_light_tree = False
scene.cycles.blur_glossy = 0.0
scene.cycles.pixel_filter_type = 'GAUSSIAN'
scene.cycles.sample_clamp_indirect = 0.0
scene.view_settings.view_transform = 'Standard'
bpy.context.view_layer.update()

# ---- added for rendering (the .blend has no active camera and no usable light): camera, sun
cam_auto = bpy.data.cameras.new('AutoCamera')
cam_auto.lens = 50.0
cam_auto.sensor_width = 36.0
cam_auto.clip_end = 1000.0
ob_auto_camera = bpy.data.objects.new('AutoCamera', cam_auto)
scene.collection.objects.link(ob_auto_camera)
ob_auto_camera.location = (1.18304, -1.43768, 0.958457)
ob_auto_camera.rotation_euler = (1.09748, -7.21219e-08, 0.694738)
scene.camera = ob_auto_camera
light_auto_sun = bpy.data.lights.new('AutoSun', 'SUN')
light_auto_sun.energy = 3.0
light_auto_sun.angle = 0.0523599
ob_auto_sun = bpy.data.objects.new('AutoSun', light_auto_sun)
scene.collection.objects.link(ob_auto_sun)
ob_auto_sun.rotation_euler = (0.872665, 0.174533, 0.523599)
bpy.context.view_layer.update()
